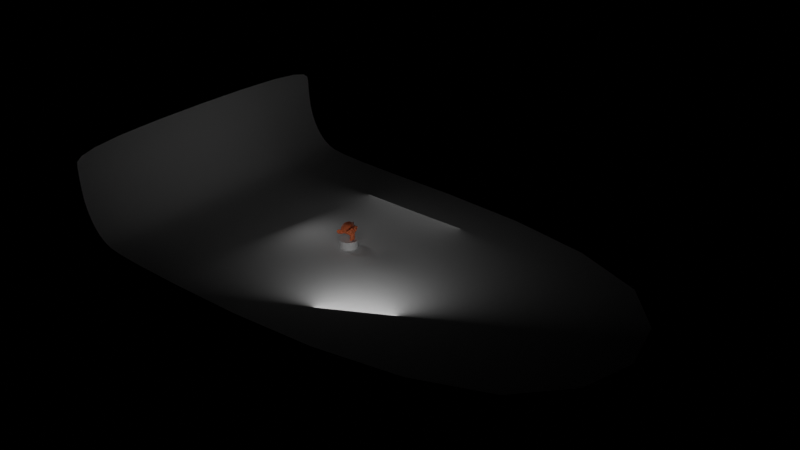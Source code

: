 # Source: swiatlo1nowe.blend  (saved by Blender 2.92.15; exported with 4.5.12 LTS)
import bpy
from mathutils import Matrix  # noqa: F401  (used for matrix-valued properties, if any)

bpy.ops.wm.read_factory_settings(use_empty=True)
scene = bpy.context.scene
scene.name = 'Scene'

# ---- collections
col_collection = bpy.data.collections.new('Collection'); scene.collection.children.link(col_collection)

# ---- materials (node trees are filled in below, after node groups)
mat_material_001 = bpy.data.materials.new('Material.001')
mat_material_001.diffuse_color = (0.8, 0.3892, 0.1878, 1.0)

# ---- material node trees
mat_material_001.use_nodes = True; mat_material_001.node_tree.nodes.clear()
_N = mat_material_001.node_tree.nodes; _L = mat_material_001.node_tree.links
n0 = _N.new('ShaderNodeBsdfPrincipled'); n0.name = 'Principled BSDF'; n0.location = (10, 300)
n0.distribution = 'GGX'
n0.subsurface_method = 'BURLEY'
n0.inputs[0].default_value = (0.8, 0.1944, 0.07073, 1.0)
n0.inputs[3].default_value = 1.45
n0.inputs[27].default_value = (0.0, 0.0, 0.0, 1.0)
n0.inputs[28].default_value = 1.0
n1 = _N.new('ShaderNodeOutputMaterial'); n1.name = 'Material Output'; n1.location = (300, 300)
_L.new(n0.outputs[0], n1.inputs[0])
n1.is_active_output = True

# ---- world
world_world = bpy.data.worlds.new('World'); scene.world = world_world
world_world.use_nodes = True; world_world.node_tree.nodes.clear()
_N = world_world.node_tree.nodes; _L = world_world.node_tree.links
n0 = _N.new('ShaderNodeOutputWorld'); n0.name = 'World Output'; n0.location = (300, 300)
n1 = _N.new('ShaderNodeVolumeScatter'); n1.name = 'Volume Scatter'; n1.location = (10, 300)
n1.width = 140
_L.new(n1.outputs[0], n0.inputs[0])
n0.is_active_output = True
world_world.color = (0.05088, 0.05088, 0.05088)
world_world.use_sun_shadow = False
world_world.sun_shadow_jitter_overblur = 0.0

# ---- lights
light_spot = bpy.data.lights.new('Spot', 'AREA')
light_spot.transmission_factor = 0.0
light_spot.energy = 44.92
light_spot.shadow_soft_size = 1.85
light_spot.shadow_maximum_resolution = 0.006
light_spot.use_absolute_resolution = True
light_spot.size = 1.85
light_area = bpy.data.lights.new('Area', 'AREA')
light_area.transmission_factor = 0.0
light_area.energy = 62.83
light_area.shadow_soft_size = 1.0
light_area.shadow_maximum_resolution = 0.006
light_area.use_absolute_resolution = True
light_area.size = 1.0
light_area.size_y = 1.0
light_area_001 = bpy.data.lights.new('Area.001', 'AREA')
light_area_001.transmission_factor = 0.0
light_area_001.energy = 350.6
light_area_001.shadow_soft_size = 2.24
light_area_001.shadow_maximum_resolution = 0.006
light_area_001.use_absolute_resolution = True
light_area_001.size = 2.24
light_area_001.size_y = 1.0

# ---- meshes
me_plane = bpy.data.meshes.new('Plane')
me_plane.from_pydata([(-1.046, -1.125, 0.0), (2.387, -1.125, 0.0), (-1.046, 1.125, 0.0), (2.387, 1.125, 0.0), (-1.248, -1.125, 0.06106), (-1.248, 1.125, 0.06106), (-1.336, 1.125, 0.1411), (-1.336, -1.125, 0.1411), (-1.388, 1.125, 0.2235), (-1.388, -1.125, 0.2235), (-1.43, 1.125, 0.3252), (-1.43, -1.125, 0.3252), (-1.448, 1.125, 0.4549), (-1.448, -1.125, 0.4549), (-1.454, 1.125, 0.5846), (-1.454, -1.125, 0.5846), (-1.46, 1.125, 0.7152), (-1.46, -1.125, 0.7152)], [], [(0, 1, 3, 2), (0, 2, 5, 4), (4, 5, 6, 7), (7, 6, 8, 9), (9, 8, 10, 11), (11, 10, 12, 13), (13, 12, 14, 15), (15, 14, 16, 17)])
me_plane.polygons.foreach_set('use_smooth', [True] * 8)
_uv = me_plane.uv_layers.new(name='UVMap')
_uv.uv.foreach_set('vector', [0.0, 0.0, 1.0, 0.0, 1.0, 1.0, 0.0, 1.0, 0.0, 0.0, 0.0, 1.0, 0.0, 1.0, 0.0, 0.0, 0.0, 0.0, 0.0, 1.0, 0.0, 1.0, 0.0, 0.0, 0.0, 0.0, 0.0, 1.0, 0.0, 1.0, 0.0, 0.0, 0.0, 0.0, 0.0, 1.0, 0.0, 1.0, 0.0, 0.0, 0.0, 0.0, 0.0, 1.0, 0.0, 1.0, 0.0, 0.0, 0.0, 0.0, 0.0, 1.0, 0.0, 1.0, 0.0, 0.0, 0.0, 0.0, 0.0, 1.0, 0.0, 1.0, 0.0, 0.0])
me_plane.use_remesh_fix_poles = True
me_plane.use_remesh_preserve_attributes = False
me_plane.use_mirror_vertex_groups = False
me_plane.update()
me_cylinder = bpy.data.meshes.new('Cylinder')
me_cylinder.from_pydata([(0.0, 1.0, -1.0), (0.0, 1.0, 1.0), (0.1951, 0.9808, -1.0), (0.1951, 0.9808, 1.0), (0.3827, 0.9239, -1.0), (0.3827, 0.9239, 1.0), (0.5556, 0.8315, -1.0), (0.5556, 0.8315, 1.0), (0.7071, 0.7071, -1.0), (0.7071, 0.7071, 1.0), (0.8315, 0.5556, -1.0), (0.8315, 0.5556, 1.0), (0.9239, 0.3827, -1.0), (0.9239, 0.3827, 1.0), (0.9808, 0.1951, -1.0), (0.9808, 0.1951, 1.0), (1.0, 7.55e-08, -1.0), (1.0, 7.55e-08, 1.0), (0.9808, -0.1951, -1.0), (0.9808, -0.1951, 1.0), (0.9239, -0.3827, -1.0), (0.9239, -0.3827, 1.0), (0.8315, -0.5556, -1.0), (0.8315, -0.5556, 1.0), (0.7071, -0.7071, -1.0), (0.7071, -0.7071, 1.0), (0.5556, -0.8315, -1.0), (0.5556, -0.8315, 1.0), (0.3827, -0.9239, -1.0), (0.3827, -0.9239, 1.0), (0.1951, -0.9808, -1.0), (0.1951, -0.9808, 1.0), (-3.258e-07, -1.0, -1.0), (-3.258e-07, -1.0, 1.0), (-0.1951, -0.9808, -1.0), (-0.1951, -0.9808, 1.0), (-0.3827, -0.9239, -1.0), (-0.3827, -0.9239, 1.0), (-0.5556, -0.8315, -1.0), (-0.5556, -0.8315, 1.0), (-0.7071, -0.7071, -1.0), (-0.7071, -0.7071, 1.0), (-0.8315, -0.5556, -1.0), (-0.8315, -0.5556, 1.0), (-0.9239, -0.3827, -1.0), (-0.9239, -0.3827, 1.0), (-0.9808, -0.1951, -1.0), (-0.9808, -0.1951, 1.0), (-1.0, 9.656e-07, -1.0), (-1.0, 9.656e-07, 1.0), (-0.9808, 0.1951, -1.0), (-0.9808, 0.1951, 1.0), (-0.9239, 0.3827, -1.0), (-0.9239, 0.3827, 1.0), (-0.8315, 0.5556, -1.0), (-0.8315, 0.5556, 1.0), (-0.7071, 0.7071, -1.0), (-0.7071, 0.7071, 1.0), (-0.5556, 0.8315, -1.0), (-0.5556, 0.8315, 1.0), (-0.3827, 0.9239, -1.0), (-0.3827, 0.9239, 1.0), (-0.1951, 0.9808, -1.0), (-0.1951, 0.9808, 1.0)], [], [(0, 1, 3, 2), (2, 3, 5, 4), (4, 5, 7, 6), (6, 7, 9, 8), (8, 9, 11, 10), (10, 11, 13, 12), (12, 13, 15, 14), (14, 15, 17, 16), (16, 17, 19, 18), (18, 19, 21, 20), (20, 21, 23, 22), (22, 23, 25, 24), (24, 25, 27, 26), (26, 27, 29, 28), (28, 29, 31, 30), (30, 31, 33, 32), (32, 33, 35, 34), (34, 35, 37, 36), (36, 37, 39, 38), (38, 39, 41, 40), (40, 41, 43, 42), (42, 43, 45, 44), (44, 45, 47, 46), (46, 47, 49, 48), (48, 49, 51, 50), (50, 51, 53, 52), (52, 53, 55, 54), (54, 55, 57, 56), (56, 57, 59, 58), (58, 59, 61, 60), (3, 1, 63, 61, 59, 57, 55, 53, 51, 49, 47, 45, 43, 41, 39, 37, 35, 33, 31, 29, 27, 25, 23, 21, 19, 17, 15, 13, 11, 9, 7, 5), (60, 61, 63, 62), (62, 63, 1, 0), (0, 2, 4, 6, 8, 10, 12, 14, 16, 18, 20, 22, 24, 26, 28, 30, 32, 34, 36, 38, 40, 42, 44, 46, 48, 50, 52, 54, 56, 58, 60, 62)])
_uv = me_cylinder.uv_layers.new(name='UVMap')
_uv.uv.foreach_set('vector', [1.0, 0.5, 1.0, 1.0, 0.9688, 1.0, 0.9688, 0.5, 0.9688, 0.5, 0.9688, 1.0, 0.9375, 1.0, 0.9375, 0.5, 0.9375, 0.5, 0.9375, 1.0, 0.9062, 1.0, 0.9062, 0.5, 0.9062, 0.5, 0.9062, 1.0, 0.875, 1.0, 0.875, 0.5, 0.875, 0.5, 0.875, 1.0, 0.8438, 1.0, 0.8438, 0.5, 0.8438, 0.5, 0.8438, 1.0, 0.8125, 1.0, 0.8125, 0.5, 0.8125, 0.5, 0.8125, 1.0, 0.7812, 1.0, 0.7812, 0.5, 0.7812, 0.5, 0.7812, 1.0, 0.75, 1.0, 0.75, 0.5, 0.75, 0.5, 0.75, 1.0, 0.7188, 1.0, 0.7188, 0.5, 0.7188, 0.5, 0.7188, 1.0, 0.6875, 1.0, 0.6875, 0.5, 0.6875, 0.5, 0.6875, 1.0, 0.6562, 1.0, 0.6562, 0.5, 0.6562, 0.5, 0.6562, 1.0, 0.625, 1.0, 0.625, 0.5, 0.625, 0.5, 0.625, 1.0, 0.5938, 1.0, 0.5938, 0.5, 0.5938, 0.5, 0.5938, 1.0, 0.5625, 1.0, 0.5625, 0.5, 0.5625, 0.5, 0.5625, 1.0, 0.5312, 1.0, 0.5312, 0.5, 0.5312, 0.5, 0.5312, 1.0, 0.5, 1.0, 0.5, 0.5, 0.5, 0.5, 0.5, 1.0, 0.4688, 1.0, 0.4688, 0.5, 0.4688, 0.5, 0.4688, 1.0, 0.4375, 1.0, 0.4375, 0.5, 0.4375, 0.5, 0.4375, 1.0, 0.4062, 1.0, 0.4062, 0.5, 0.4062, 0.5, 0.4062, 1.0, 0.375, 1.0, 0.375, 0.5, 0.375, 0.5, 0.375, 1.0, 0.3438, 1.0, 0.3438, 0.5, 0.3438, 0.5, 0.3438, 1.0, 0.3125, 1.0, 0.3125, 0.5, 0.3125, 0.5, 0.3125, 1.0, 0.2812, 1.0, 0.2812, 0.5, 0.2812, 0.5, 0.2812, 1.0, 0.25, 1.0, 0.25, 0.5, 0.25, 0.5, 0.25, 1.0, 0.2188, 1.0, 0.2188, 0.5, 0.2188, 0.5, 0.2188, 1.0, 0.1875, 1.0, 0.1875, 0.5, 0.1875, 0.5, 0.1875, 1.0, 0.1562, 1.0, 0.1562, 0.5, 0.1562, 0.5, 0.1562, 1.0, 0.125, 1.0, 0.125, 0.5, 0.125, 0.5, 0.125, 1.0, 0.09375, 1.0, 0.09375, 0.5, 0.09375, 0.5, 0.09375, 1.0, 0.0625, 1.0, 0.0625, 0.5, 0.2968, 0.4854, 0.25, 0.49, 0.2032, 0.4854, 0.1582, 0.4717, 0.1167, 0.4496, 0.08029, 0.4197, 0.05045, 0.3833, 0.02827, 0.3418, 0.01461, 0.2968, 0.01, 0.25, 0.01461, 0.2032, 0.02827, 0.1582, 0.05045, 0.1167, 0.08029, 0.08029, 0.1167, 0.05045, 0.1582, 0.02827, 0.2032, 0.01461, 0.25, 0.01, 0.2968, 0.01461, 0.3418, 0.02827, 0.3833, 0.05045, 0.4197, 0.08029, 0.4496, 0.1167, 0.4717, 0.1582, 0.4854, 0.2032, 0.49, 0.25, 0.4854, 0.2968, 0.4717, 0.3418, 0.4496, 0.3833, 0.4197, 0.4197, 0.3833, 0.4496, 0.3418, 0.4717, 0.0625, 0.5, 0.0625, 1.0, 0.03125, 1.0, 0.03125, 0.5, 0.03125, 0.5, 0.03125, 1.0, 0.0, 1.0, 0.0, 0.5, 0.75, 0.49, 0.7968, 0.4854, 0.8418, 0.4717, 0.8833, 0.4496, 0.9197, 0.4197, 0.9496, 0.3833, 0.9717, 0.3418, 0.9854, 0.2968, 0.99, 0.25, 0.9854, 0.2032, 0.9717, 0.1582, 0.9496, 0.1167, 0.9197, 0.08029, 0.8833, 0.05045, 0.8418, 0.02827, 0.7968, 0.01461, 0.75, 0.01, 0.7032, 0.01461, 0.6582, 0.02827, 0.6167, 0.05045, 0.5803, 0.08029, 0.5504, 0.1167, 0.5283, 0.1582, 0.5146, 0.2032, 0.51, 0.25, 0.5146, 0.2968, 0.5283, 0.3418, 0.5504, 0.3833, 0.5803, 0.4197, 0.6167, 0.4496, 0.6582, 0.4717, 0.7032, 0.4854])
me_cylinder.use_remesh_fix_poles = True
me_cylinder.use_remesh_preserve_attributes = False
me_cylinder.use_mirror_vertex_groups = False
me_cylinder.update()
me_suzanne = bpy.data.meshes.new('Suzanne')
me_suzanne.from_pydata([(0.4375, -0.7656, 0.1641), (-0.4375, -0.7656, 0.1641), (0.5, -0.6875, 0.09375), (-0.5, -0.6875, 0.09375), (0.5469, -0.5781, 0.05469), (-0.5469, -0.5781, 0.05469), (0.3516, -0.6172, -0.02344), (-0.3516, -0.6172, -0.02344), (0.3516, -0.7188, 0.03125), (-0.3516, -0.7188, 0.03125), (0.3516, -0.7812, 0.1328), (-0.3516, -0.7812, 0.1328), (0.2734, -0.7969, 0.1641), (-0.2734, -0.7969, 0.1641), (0.2031, -0.7422, 0.09375), (-0.2031, -0.7422, 0.09375), (0.1562, -0.6484, 0.05469), (-0.1562, -0.6484, 0.05469), (0.07812, -0.6562, 0.2422), (-0.07812, -0.6562, 0.2422), (0.1406, -0.7422, 0.2422), (-0.1406, -0.7422, 0.2422), (0.2422, -0.7969, 0.2422), (-0.2422, -0.7969, 0.2422), (0.2734, -0.7969, 0.3281), (-0.2734, -0.7969, 0.3281), (0.2031, -0.7422, 0.3906), (-0.2031, -0.7422, 0.3906), (0.1562, -0.6484, 0.4375), (-0.1562, -0.6484, 0.4375), (0.3516, -0.6172, 0.5156), (-0.3516, -0.6172, 0.5156), (0.3516, -0.7188, 0.4531), (-0.3516, -0.7188, 0.4531), (0.3516, -0.7812, 0.3594), (-0.3516, -0.7812, 0.3594), (0.4375, -0.7656, 0.3281), (-0.4375, -0.7656, 0.3281), (0.5, -0.6875, 0.3906), (-0.5, -0.6875, 0.3906), (0.5469, -0.5781, 0.4375), (-0.5469, -0.5781, 0.4375), (0.625, -0.5625, 0.2422), (-0.625, -0.5625, 0.2422), (0.5625, -0.6719, 0.2422), (-0.5625, -0.6719, 0.2422), (0.4688, -0.7578, 0.2422), (-0.4688, -0.7578, 0.2422), (0.4766, -0.7734, 0.2422), (-0.4766, -0.7734, 0.2422), (0.4453, -0.7812, 0.3359), (-0.4453, -0.7812, 0.3359), (0.3516, -0.8047, 0.375), (-0.3516, -0.8047, 0.375), (0.2656, -0.8203, 0.3359), (-0.2656, -0.8203, 0.3359), (0.2266, -0.8203, 0.2422), (-0.2266, -0.8203, 0.2422), (0.2656, -0.8203, 0.1562), (-0.2656, -0.8203, 0.1562), (0.3516, -0.8281, 0.2422), (-0.3516, -0.8281, 0.2422), (0.3516, -0.8047, 0.1172), (-0.3516, -0.8047, 0.1172), (0.4453, -0.7812, 0.1562), (-0.4453, -0.7812, 0.1562), (0.0, -0.7422, 0.4297), (0.0, -0.8203, 0.3516), (0.0, -0.7344, -0.6797), (0.0, -0.7812, -0.3203), (0.0, -0.7969, -0.1875), (0.0, -0.7188, -0.7734), (0.0, -0.6016, 0.4062), (0.0, -0.5703, 0.5703), (0.0, 0.5469, 0.8984), (0.0, 0.8516, 0.5625), (0.0, 0.8281, 0.07031), (0.0, 0.3516, -0.3828), (0.2031, -0.5625, -0.1875), (-0.2031, -0.5625, -0.1875), (0.3125, -0.5703, -0.4375), (-0.3125, -0.5703, -0.4375), (0.3516, -0.5703, -0.6953), (-0.3516, -0.5703, -0.6953), (0.3672, -0.5312, -0.8906), (-0.3672, -0.5312, -0.8906), (0.3281, -0.5234, -0.9453), (-0.3281, -0.5234, -0.9453), (0.1797, -0.5547, -0.9688), (-0.1797, -0.5547, -0.9688), (0.0, -0.5781, -0.9844), (0.4375, -0.5312, -0.1406), (-0.4375, -0.5312, -0.1406), (0.6328, -0.5391, -0.03906), (-0.6328, -0.5391, -0.03906), (0.8281, -0.4453, 0.1484), (-0.8281, -0.4453, 0.1484), (0.8594, -0.5938, 0.4297), (-0.8594, -0.5938, 0.4297), (0.7109, -0.625, 0.4844), (-0.7109, -0.625, 0.4844), (0.4922, -0.6875, 0.6016), (-0.4922, -0.6875, 0.6016), (0.3203, -0.7344, 0.7578), (-0.3203, -0.7344, 0.7578), (0.1562, -0.7578, 0.7188), (-0.1562, -0.7578, 0.7188), (0.0625, -0.75, 0.4922), (-0.0625, -0.75, 0.4922), (0.1641, -0.7734, 0.4141), (-0.1641, -0.7734, 0.4141), (0.125, -0.7656, 0.3047), (-0.125, -0.7656, 0.3047), (0.2031, -0.7422, 0.09375), (-0.2031, -0.7422, 0.09375), (0.375, -0.7031, 0.01562), (-0.375, -0.7031, 0.01562), (0.4922, -0.6719, 0.0625), (-0.4922, -0.6719, 0.0625), (0.625, -0.6484, 0.1875), (-0.625, -0.6484, 0.1875), (0.6406, -0.6484, 0.2969), (-0.6406, -0.6484, 0.2969), (0.6016, -0.6641, 0.375), (-0.6016, -0.6641, 0.375), (0.4297, -0.7188, 0.4375), (-0.4297, -0.7188, 0.4375), (0.25, -0.7578, 0.4688), (-0.25, -0.7578, 0.4688), (0.0, -0.7344, -0.7656), (0.1094, -0.7344, -0.7188), (-0.1094, -0.7344, -0.7188), (0.1172, -0.7109, -0.8359), (-0.1172, -0.7109, -0.8359), (0.0625, -0.6953, -0.8828), (-0.0625, -0.6953, -0.8828), (0.0, -0.6875, -0.8906), (0.0, -0.75, -0.1953), (0.0, -0.7422, -0.1406), (0.1016, -0.7422, -0.1484), (-0.1016, -0.7422, -0.1484), (0.125, -0.75, -0.2266), (-0.125, -0.75, -0.2266), (0.08594, -0.7422, -0.2891), (-0.08594, -0.7422, -0.2891), (0.3984, -0.6719, -0.04688), (-0.3984, -0.6719, -0.04688), (0.6172, -0.625, 0.05469), (-0.6172, -0.625, 0.05469), (0.7266, -0.6016, 0.2031), (-0.7266, -0.6016, 0.2031), (0.7422, -0.6562, 0.375), (-0.7422, -0.6562, 0.375), (0.6875, -0.7266, 0.4141), (-0.6875, -0.7266, 0.4141), (0.4375, -0.7969, 0.5469), (-0.4375, -0.7969, 0.5469), (0.3125, -0.8359, 0.6406), (-0.3125, -0.8359, 0.6406), (0.2031, -0.8516, 0.6172), (-0.2031, -0.8516, 0.6172), (0.1016, -0.8438, 0.4297), (-0.1016, -0.8438, 0.4297), (0.125, -0.8125, -0.1016), (-0.125, -0.8125, -0.1016), (0.2109, -0.7109, -0.4453), (-0.2109, -0.7109, -0.4453), (0.25, -0.6875, -0.7031), (-0.25, -0.6875, -0.7031), (0.2656, -0.6641, -0.8203), (-0.2656, -0.6641, -0.8203), (0.2344, -0.6328, -0.9141), (-0.2344, -0.6328, -0.9141), (0.1641, -0.6328, -0.9297), (-0.1641, -0.6328, -0.9297), (0.0, -0.6406, -0.9453), (0.0, -0.7266, 0.04688), (0.0, -0.7656, 0.2109), (0.3281, -0.7422, 0.4766), (-0.3281, -0.7422, 0.4766), (0.1641, -0.75, 0.1406), (-0.1641, -0.75, 0.1406), (0.1328, -0.7578, 0.2109), (-0.1328, -0.7578, 0.2109), (0.1172, -0.7344, -0.6875), (-0.1172, -0.7344, -0.6875), (0.07812, -0.75, -0.4453), (-0.07812, -0.75, -0.4453), (0.0, -0.75, -0.4453), (0.0, -0.7422, -0.3281), (0.09375, -0.7812, -0.2734), (-0.09375, -0.7812, -0.2734), (0.1328, -0.7969, -0.2266), (-0.1328, -0.7969, -0.2266), (0.1094, -0.7812, -0.1328), (-0.1094, -0.7812, -0.1328), (0.03906, -0.7812, -0.125), (-0.03906, -0.7812, -0.125), (0.0, -0.8281, -0.2031), (0.04688, -0.8125, -0.1484), (-0.04688, -0.8125, -0.1484), (0.09375, -0.8125, -0.1562), (-0.09375, -0.8125, -0.1562), (0.1094, -0.8281, -0.2266), (-0.1094, -0.8281, -0.2266), (0.07812, -0.8047, -0.25), (-0.07812, -0.8047, -0.25), (0.0, -0.8047, -0.2891), (0.2578, -0.5547, -0.3125), (-0.2578, -0.5547, -0.3125), (0.1641, -0.7109, -0.2422), (-0.1641, -0.7109, -0.2422), (0.1797, -0.7109, -0.3125), (-0.1797, -0.7109, -0.3125), (0.2344, -0.5547, -0.25), (-0.2344, -0.5547, -0.25), (0.0, -0.6875, -0.875), (0.04688, -0.6875, -0.8672), (-0.04688, -0.6875, -0.8672), (0.09375, -0.7109, -0.8203), (-0.09375, -0.7109, -0.8203), (0.09375, -0.7266, -0.7422), (-0.09375, -0.7266, -0.7422), (0.0, -0.6562, -0.7812), (0.09375, -0.6641, -0.75), (-0.09375, -0.6641, -0.75), (0.09375, -0.6406, -0.8125), (-0.09375, -0.6406, -0.8125), (0.04688, -0.6328, -0.8516), (-0.04688, -0.6328, -0.8516), (0.0, -0.6328, -0.8594), (0.1719, -0.7812, 0.2188), (-0.1719, -0.7812, 0.2188), (0.1875, -0.7734, 0.1562), (-0.1875, -0.7734, 0.1562), (0.3359, -0.7578, 0.4297), (-0.3359, -0.7578, 0.4297), (0.2734, -0.7734, 0.4219), (-0.2734, -0.7734, 0.4219), (0.4219, -0.7734, 0.3984), (-0.4219, -0.7734, 0.3984), (0.5625, -0.6953, 0.3516), (-0.5625, -0.6953, 0.3516), (0.5859, -0.6875, 0.2891), (-0.5859, -0.6875, 0.2891), (0.5781, -0.6797, 0.1953), (-0.5781, -0.6797, 0.1953), (0.4766, -0.7188, 0.1016), (-0.4766, -0.7188, 0.1016), (0.375, -0.7422, 0.0625), (-0.375, -0.7422, 0.0625), (0.2266, -0.7812, 0.1094), (-0.2266, -0.7812, 0.1094), (0.1797, -0.7812, 0.2969), (-0.1797, -0.7812, 0.2969), (0.2109, -0.7812, 0.375), (-0.2109, -0.7812, 0.375), (0.2344, -0.7578, 0.3594), (-0.2344, -0.7578, 0.3594), (0.1953, -0.7578, 0.2969), (-0.1953, -0.7578, 0.2969), (0.2422, -0.7578, 0.125), (-0.2422, -0.7578, 0.125), (0.375, -0.7266, 0.08594), (-0.375, -0.7266, 0.08594), (0.4609, -0.7031, 0.1172), (-0.4609, -0.7031, 0.1172), (0.5469, -0.6719, 0.2109), (-0.5469, -0.6719, 0.2109), (0.5547, -0.6719, 0.2812), (-0.5547, -0.6719, 0.2812), (0.5312, -0.6797, 0.3359), (-0.5312, -0.6797, 0.3359), (0.4141, -0.75, 0.3906), (-0.4141, -0.75, 0.3906), (0.2812, -0.7656, 0.3984), (-0.2812, -0.7656, 0.3984), (0.3359, -0.75, 0.4062), (-0.3359, -0.75, 0.4062), (0.2031, -0.75, 0.1719), (-0.2031, -0.75, 0.1719), (0.1953, -0.75, 0.2266), (-0.1953, -0.75, 0.2266), (0.1094, -0.6094, 0.4609), (-0.1094, -0.6094, 0.4609), (0.1953, -0.6172, 0.6641), (-0.1953, -0.6172, 0.6641), (0.3359, -0.5938, 0.6875), (-0.3359, -0.5938, 0.6875), (0.4844, -0.5547, 0.5547), (-0.4844, -0.5547, 0.5547), (0.6797, -0.4922, 0.4531), (-0.6797, -0.4922, 0.4531), (0.7969, -0.4609, 0.4062), (-0.7969, -0.4609, 0.4062), (0.7734, -0.375, 0.1641), (-0.7734, -0.375, 0.1641), (0.6016, -0.4141, 0.0), (-0.6016, -0.4141, 0.0), (0.4375, -0.4688, -0.09375), (-0.4375, -0.4688, -0.09375), (0.0, -0.2891, 0.8984), (0.0, 0.07812, 0.9844), (0.0, 0.6719, -0.1953), (0.0, -0.1875, -0.4609), (0.0, -0.4609, -0.9766), (0.0, -0.3438, -0.8047), (0.0, -0.3203, -0.5703), (0.0, -0.2812, -0.4844), (0.8516, -0.05469, 0.2344), (-0.8516, -0.05469, 0.2344), (0.8594, 0.04688, 0.3203), (-0.8594, 0.04688, 0.3203), (0.7734, 0.4375, 0.2656), (-0.7734, 0.4375, 0.2656), (0.4609, 0.7031, 0.4375), (-0.4609, 0.7031, 0.4375), (0.7344, -0.07031, -0.04688), (-0.7344, -0.07031, -0.04688), (0.5938, 0.1641, -0.125), (-0.5938, 0.1641, -0.125), (0.6406, 0.4297, -0.007812), (-0.6406, 0.4297, -0.007812), (0.3359, 0.6641, 0.05469), (-0.3359, 0.6641, 0.05469), (0.2344, -0.4062, -0.3516), (-0.2344, -0.4062, -0.3516), (0.1797, -0.2578, -0.4141), (-0.1797, -0.2578, -0.4141), (0.2891, -0.3828, -0.7109), (-0.2891, -0.3828, -0.7109), (0.25, -0.3906, -0.5), (-0.25, -0.3906, -0.5), (0.3281, -0.3984, -0.9141), (-0.3281, -0.3984, -0.9141), (0.1406, -0.3672, -0.7578), (-0.1406, -0.3672, -0.7578), (0.125, -0.3594, -0.5391), (-0.125, -0.3594, -0.5391), (0.1641, -0.4375, -0.9453), (-0.1641, -0.4375, -0.9453), (0.2188, -0.4297, -0.2812), (-0.2188, -0.4297, -0.2812), (0.2109, -0.4688, -0.2266), (-0.2109, -0.4688, -0.2266), (0.2031, -0.5, -0.1719), (-0.2031, -0.5, -0.1719), (0.2109, -0.1641, -0.3906), (-0.2109, -0.1641, -0.3906), (0.2969, 0.2656, -0.3125), (-0.2969, 0.2656, -0.3125), (0.3438, 0.5391, -0.1484), (-0.3438, 0.5391, -0.1484), (0.4531, 0.3828, 0.8672), (-0.4531, 0.3828, 0.8672), (0.4531, 0.07031, 0.9297), (-0.4531, 0.07031, 0.9297), (0.4531, -0.2344, 0.8516), (-0.4531, -0.2344, 0.8516), (0.4609, -0.4297, 0.5234), (-0.4609, -0.4297, 0.5234), (0.7266, -0.3359, 0.4062), (-0.7266, -0.3359, 0.4062), (0.6328, -0.2812, 0.4531), (-0.6328, -0.2812, 0.4531), (0.6406, -0.05469, 0.7031), (-0.6406, -0.05469, 0.7031), (0.7969, -0.125, 0.5625), (-0.7969, -0.125, 0.5625), (0.7969, 0.1172, 0.6172), (-0.7969, 0.1172, 0.6172), (0.6406, 0.1953, 0.75), (-0.6406, 0.1953, 0.75), (0.6406, 0.4453, 0.6797), (-0.6406, 0.4453, 0.6797), (0.7969, 0.3594, 0.5391), (-0.7969, 0.3594, 0.5391), (0.6172, 0.5859, 0.3281), (-0.6172, 0.5859, 0.3281), (0.4844, 0.5469, 0.02344), (-0.4844, 0.5469, 0.02344), (0.8203, 0.2031, 0.3281), (-0.8203, 0.2031, 0.3281), (0.4062, -0.1484, -0.1719), (-0.4062, -0.1484, -0.1719), (0.4297, 0.2109, -0.1953), (-0.4297, 0.2109, -0.1953), (0.8906, 0.2344, 0.4062), (-0.8906, 0.2344, 0.4062), (0.7734, 0.125, -0.1406), (-0.7734, 0.125, -0.1406), (1.039, 0.3281, -0.1016), (-1.039, 0.3281, -0.1016), (1.281, 0.4297, 0.05469), (-1.281, 0.4297, 0.05469), (1.352, 0.4219, 0.3203), (-1.352, 0.4219, 0.3203), (1.234, 0.4219, 0.5078), (-1.234, 0.4219, 0.5078), (1.023, 0.3125, 0.4766), (-1.023, 0.3125, 0.4766), (1.016, 0.2891, 0.4141), (-1.016, 0.2891, 0.4141), (1.188, 0.3906, 0.4375), (-1.188, 0.3906, 0.4375), (1.266, 0.4062, 0.2891), (-1.266, 0.4062, 0.2891), (1.211, 0.4062, 0.07812), (-1.211, 0.4062, 0.07812), (1.031, 0.3047, -0.03906), (-1.031, 0.3047, -0.03906), (0.8281, 0.1328, -0.07031), (-0.8281, 0.1328, -0.07031), (0.9219, 0.2188, 0.3594), (-0.9219, 0.2188, 0.3594), (0.9453, 0.2891, 0.3047), (-0.9453, 0.2891, 0.3047), (0.8828, 0.2109, -0.02344), (-0.8828, 0.2109, -0.02344), (1.039, 0.3672, 0.0), (-1.039, 0.3672, 0.0), (1.188, 0.4453, 0.09375), (-1.188, 0.4453, 0.09375), (1.234, 0.4453, 0.25), (-1.234, 0.4453, 0.25), (1.172, 0.4375, 0.3594), (-1.172, 0.4375, 0.3594), (1.023, 0.3594, 0.3438), (-1.023, 0.3594, 0.3438), (0.8438, 0.2109, 0.2891), (-0.8438, 0.2109, 0.2891), (0.8359, 0.2734, 0.1719), (-0.8359, 0.2734, 0.1719), (0.7578, 0.2734, 0.09375), (-0.7578, 0.2734, 0.09375), (0.8203, 0.2734, 0.08594), (-0.8203, 0.2734, 0.08594), (0.8438, 0.2734, 0.01562), (-0.8438, 0.2734, 0.01562), (0.8125, 0.2734, -0.01562), (-0.8125, 0.2734, -0.01562), (0.7266, 0.07031, 0.0), (-0.7266, 0.07031, 0.0), (0.7188, 0.1719, -0.02344), (-0.7188, 0.1719, -0.02344), (0.7188, 0.1875, 0.03906), (-0.7188, 0.1875, 0.03906), (0.7969, 0.2109, 0.2031), (-0.7969, 0.2109, 0.2031), (0.8906, 0.2656, 0.2422), (-0.8906, 0.2656, 0.2422), (0.8906, 0.3203, 0.2344), (-0.8906, 0.3203, 0.2344), (0.8125, 0.3203, -0.01562), (-0.8125, 0.3203, -0.01562), (0.8516, 0.3203, 0.01562), (-0.8516, 0.3203, 0.01562), (0.8281, 0.3203, 0.07812), (-0.8281, 0.3203, 0.07812), (0.7656, 0.3203, 0.09375), (-0.7656, 0.3203, 0.09375), (0.8438, 0.3203, 0.1719), (-0.8438, 0.3203, 0.1719), (1.039, 0.4141, 0.3281), (-1.039, 0.4141, 0.3281), (1.188, 0.4844, 0.3438), (-1.188, 0.4844, 0.3438), (1.258, 0.4922, 0.2422), (-1.258, 0.4922, 0.2422), (1.211, 0.4844, 0.08594), (-1.211, 0.4844, 0.08594), (1.047, 0.4219, 0.0), (-1.047, 0.4219, 0.0), (0.8828, 0.2656, -0.01562), (-0.8828, 0.2656, -0.01562), (0.9531, 0.3438, 0.2891), (-0.9531, 0.3438, 0.2891), (0.8906, 0.3281, 0.1094), (-0.8906, 0.3281, 0.1094), (0.9375, 0.3359, 0.0625), (-0.9375, 0.3359, 0.0625), (1.0, 0.3672, 0.125), (-1.0, 0.3672, 0.125), (0.9609, 0.3516, 0.1719), (-0.9609, 0.3516, 0.1719), (1.016, 0.375, 0.2344), (-1.016, 0.375, 0.2344), (1.055, 0.3828, 0.1875), (-1.055, 0.3828, 0.1875), (1.109, 0.3906, 0.2109), (-1.109, 0.3906, 0.2109), (1.086, 0.3906, 0.2734), (-1.086, 0.3906, 0.2734), (1.023, 0.4844, 0.4375), (-1.023, 0.4844, 0.4375), (1.25, 0.5469, 0.4688), (-1.25, 0.5469, 0.4688), (1.367, 0.5, 0.2969), (-1.367, 0.5, 0.2969), (1.312, 0.5312, 0.05469), (-1.312, 0.5312, 0.05469), (1.039, 0.4922, -0.08594), (-1.039, 0.4922, -0.08594), (0.7891, 0.3281, -0.125), (-0.7891, 0.3281, -0.125), (0.8594, 0.3828, 0.3828), (-0.8594, 0.3828, 0.3828)], [], [(46, 0, 2, 44), (3, 1, 47, 45), (44, 2, 4, 42), (5, 3, 45, 43), (2, 8, 6, 4), (7, 9, 3, 5), (0, 10, 8, 2), (9, 11, 1, 3), (10, 12, 14, 8), (15, 13, 11, 9), (8, 14, 16, 6), (17, 15, 9, 7), (14, 20, 18, 16), (19, 21, 15, 17), (12, 22, 20, 14), (21, 23, 13, 15), (22, 24, 26, 20), (27, 25, 23, 21), (20, 26, 28, 18), (29, 27, 21, 19), (26, 32, 30, 28), (31, 33, 27, 29), (24, 34, 32, 26), (33, 35, 25, 27), (34, 36, 38, 32), (39, 37, 35, 33), (32, 38, 40, 30), (41, 39, 33, 31), (38, 44, 42, 40), (43, 45, 39, 41), (36, 46, 44, 38), (45, 47, 37, 39), (46, 36, 50, 48), (51, 37, 47, 49), (36, 34, 52, 50), (53, 35, 37, 51), (34, 24, 54, 52), (55, 25, 35, 53), (24, 22, 56, 54), (57, 23, 25, 55), (22, 12, 58, 56), (59, 13, 23, 57), (12, 10, 62, 58), (63, 11, 13, 59), (10, 0, 64, 62), (65, 1, 11, 63), (0, 46, 48, 64), (49, 47, 1, 65), (60, 64, 48), (49, 65, 61), (62, 64, 60), (61, 65, 63), (60, 58, 62), (63, 59, 61), (60, 56, 58), (59, 57, 61), (60, 54, 56), (57, 55, 61), (60, 52, 54), (55, 53, 61), (60, 50, 52), (53, 51, 61), (60, 48, 50), (51, 49, 61), (88, 173, 175, 90), (175, 174, 89, 90), (86, 171, 173, 88), (174, 172, 87, 89), (84, 169, 171, 86), (172, 170, 85, 87), (82, 167, 169, 84), (170, 168, 83, 85), (80, 165, 167, 82), (168, 166, 81, 83), (78, 91, 145, 163), (146, 92, 79, 164), (91, 93, 147, 145), (148, 94, 92, 146), (93, 95, 149, 147), (150, 96, 94, 148), (95, 97, 151, 149), (152, 98, 96, 150), (97, 99, 153, 151), (154, 100, 98, 152), (99, 101, 155, 153), (156, 102, 100, 154), (101, 103, 157, 155), (158, 104, 102, 156), (103, 105, 159, 157), (160, 106, 104, 158), (105, 107, 161, 159), (162, 108, 106, 160), (107, 66, 67, 161), (67, 66, 108, 162), (109, 127, 159, 161), (160, 128, 110, 162), (127, 178, 157, 159), (158, 179, 128, 160), (125, 155, 157, 178), (158, 156, 126, 179), (123, 153, 155, 125), (156, 154, 124, 126), (121, 151, 153, 123), (154, 152, 122, 124), (119, 149, 151, 121), (152, 150, 120, 122), (117, 147, 149, 119), (150, 148, 118, 120), (115, 145, 147, 117), (148, 146, 116, 118), (113, 163, 145, 115), (146, 164, 114, 116), (113, 180, 176, 163), (176, 181, 114, 164), (109, 161, 67, 111), (67, 162, 110, 112), (111, 67, 177, 182), (177, 67, 112, 183), (176, 180, 182, 177), (183, 181, 176, 177), (134, 136, 175, 173), (175, 136, 135, 174), (132, 134, 173, 171), (174, 135, 133, 172), (130, 132, 171, 169), (172, 133, 131, 170), (165, 186, 184, 167), (185, 187, 166, 168), (130, 169, 167, 184), (168, 170, 131, 185), (143, 189, 188, 186), (188, 189, 144, 187), (184, 186, 188, 68), (188, 187, 185, 68), (129, 130, 184, 68), (185, 131, 129, 68), (141, 192, 190, 143), (191, 193, 142, 144), (139, 194, 192, 141), (193, 195, 140, 142), (138, 196, 194, 139), (195, 197, 138, 140), (137, 70, 196, 138), (197, 70, 137, 138), (189, 143, 190, 69), (191, 144, 189, 69), (69, 190, 205, 207), (206, 191, 69, 207), (70, 198, 199, 196), (200, 198, 70, 197), (196, 199, 201, 194), (202, 200, 197, 195), (194, 201, 203, 192), (204, 202, 195, 193), (192, 203, 205, 190), (206, 204, 193, 191), (198, 203, 201, 199), (202, 204, 198, 200), (198, 207, 205, 203), (206, 207, 198, 204), (138, 139, 163, 176), (164, 140, 138, 176), (139, 141, 210, 163), (211, 142, 140, 164), (141, 143, 212, 210), (213, 144, 142, 211), (143, 186, 165, 212), (166, 187, 144, 213), (80, 208, 212, 165), (213, 209, 81, 166), (208, 214, 210, 212), (211, 215, 209, 213), (78, 163, 210, 214), (211, 164, 79, 215), (130, 129, 71, 221), (71, 129, 131, 222), (132, 130, 221, 219), (222, 131, 133, 220), (134, 132, 219, 217), (220, 133, 135, 218), (136, 134, 217, 216), (218, 135, 136, 216), (216, 217, 228, 230), (229, 218, 216, 230), (217, 219, 226, 228), (227, 220, 218, 229), (219, 221, 224, 226), (225, 222, 220, 227), (221, 71, 223, 224), (223, 71, 222, 225), (223, 230, 228, 224), (229, 230, 223, 225), (224, 228, 226), (227, 229, 225), (182, 180, 233, 231), (234, 181, 183, 232), (111, 182, 231, 253), (232, 183, 112, 254), (109, 111, 253, 255), (254, 112, 110, 256), (180, 113, 251, 233), (252, 114, 181, 234), (113, 115, 249, 251), (250, 116, 114, 252), (115, 117, 247, 249), (248, 118, 116, 250), (117, 119, 245, 247), (246, 120, 118, 248), (119, 121, 243, 245), (244, 122, 120, 246), (121, 123, 241, 243), (242, 124, 122, 244), (123, 125, 239, 241), (240, 126, 124, 242), (125, 178, 235, 239), (236, 179, 126, 240), (178, 127, 237, 235), (238, 128, 179, 236), (127, 109, 255, 237), (256, 110, 128, 238), (237, 255, 257, 275), (258, 256, 238, 276), (235, 237, 275, 277), (276, 238, 236, 278), (239, 235, 277, 273), (278, 236, 240, 274), (241, 239, 273, 271), (274, 240, 242, 272), (243, 241, 271, 269), (272, 242, 244, 270), (245, 243, 269, 267), (270, 244, 246, 268), (247, 245, 267, 265), (268, 246, 248, 266), (249, 247, 265, 263), (266, 248, 250, 264), (251, 249, 263, 261), (264, 250, 252, 262), (233, 251, 261, 279), (262, 252, 234, 280), (255, 253, 259, 257), (260, 254, 256, 258), (253, 231, 281, 259), (282, 232, 254, 260), (231, 233, 279, 281), (280, 234, 232, 282), (66, 107, 283, 72), (284, 108, 66, 72), (107, 105, 285, 283), (286, 106, 108, 284), (105, 103, 287, 285), (288, 104, 106, 286), (103, 101, 289, 287), (290, 102, 104, 288), (101, 99, 291, 289), (292, 100, 102, 290), (99, 97, 293, 291), (294, 98, 100, 292), (97, 95, 295, 293), (296, 96, 98, 294), (95, 93, 297, 295), (298, 94, 96, 296), (93, 91, 299, 297), (300, 92, 94, 298), (307, 308, 327, 337), (328, 308, 307, 338), (306, 307, 337, 335), (338, 307, 306, 336), (305, 306, 335, 339), (336, 306, 305, 340), (88, 90, 305, 339), (305, 90, 89, 340), (86, 88, 339, 333), (340, 89, 87, 334), (84, 86, 333, 329), (334, 87, 85, 330), (82, 84, 329, 331), (330, 85, 83, 332), (329, 335, 337, 331), (338, 336, 330, 332), (329, 333, 339, 335), (340, 334, 330, 336), (325, 331, 337, 327), (338, 332, 326, 328), (80, 82, 331, 325), (332, 83, 81, 326), (208, 341, 343, 214), (344, 342, 209, 215), (80, 325, 341, 208), (342, 326, 81, 209), (78, 214, 343, 345), (344, 215, 79, 346), (78, 345, 299, 91), (300, 346, 79, 92), (76, 323, 351, 303), (352, 324, 76, 303), (303, 351, 349, 77), (350, 352, 303, 77), (77, 349, 347, 304), (348, 350, 77, 304), (304, 347, 327, 308), (328, 348, 304, 308), (325, 327, 347, 341), (348, 328, 326, 342), (295, 297, 317, 309), (318, 298, 296, 310), (75, 315, 323, 76), (324, 316, 75, 76), (301, 357, 355, 302), (356, 358, 301, 302), (302, 355, 353, 74), (354, 356, 302, 74), (74, 353, 315, 75), (316, 354, 74, 75), (291, 293, 361, 363), (362, 294, 292, 364), (363, 361, 367, 365), (368, 362, 364, 366), (365, 367, 369, 371), (370, 368, 366, 372), (371, 369, 375, 373), (376, 370, 372, 374), (313, 377, 373, 375), (374, 378, 314, 376), (315, 353, 373, 377), (374, 354, 316, 378), (353, 355, 371, 373), (372, 356, 354, 374), (355, 357, 365, 371), (366, 358, 356, 372), (357, 359, 363, 365), (364, 360, 358, 366), (289, 291, 363, 359), (364, 292, 290, 360), (73, 359, 357, 301), (358, 360, 73, 301), (283, 285, 287, 289), (288, 286, 284, 290), (283, 289, 359, 73), (360, 290, 284, 73), (72, 283, 73), (73, 284, 72), (293, 295, 309, 361), (310, 296, 294, 362), (309, 311, 367, 361), (368, 312, 310, 362), (311, 381, 369, 367), (370, 382, 312, 368), (313, 375, 369, 381), (370, 376, 314, 382), (347, 349, 385, 383), (386, 350, 348, 384), (317, 383, 385, 319), (386, 384, 318, 320), (297, 299, 383, 317), (384, 300, 298, 318), (299, 343, 341, 383), (342, 344, 300, 384), (341, 347, 383), (384, 348, 342), (299, 345, 343), (344, 346, 300), (313, 321, 379, 377), (380, 322, 314, 378), (315, 377, 379, 323), (380, 378, 316, 324), (319, 385, 379, 321), (380, 386, 320, 322), (349, 351, 379, 385), (380, 352, 350, 386), (323, 379, 351), (352, 380, 324), (399, 387, 413, 401), (414, 388, 400, 402), (399, 401, 403, 397), (404, 402, 400, 398), (397, 403, 405, 395), (406, 404, 398, 396), (395, 405, 407, 393), (408, 406, 396, 394), (393, 407, 409, 391), (410, 408, 394, 392), (391, 409, 411, 389), (412, 410, 392, 390), (409, 419, 417, 411), (418, 420, 410, 412), (407, 421, 419, 409), (420, 422, 408, 410), (405, 423, 421, 407), (422, 424, 406, 408), (403, 425, 423, 405), (424, 426, 404, 406), (401, 427, 425, 403), (426, 428, 402, 404), (401, 413, 415, 427), (416, 414, 402, 428), (317, 319, 443, 441), (444, 320, 318, 442), (319, 389, 411, 443), (412, 390, 320, 444), (309, 317, 441, 311), (442, 318, 310, 312), (381, 429, 413, 387), (414, 430, 382, 388), (411, 417, 439, 443), (440, 418, 412, 444), (437, 445, 443, 439), (444, 446, 438, 440), (433, 445, 437, 435), (438, 446, 434, 436), (431, 447, 445, 433), (446, 448, 432, 434), (429, 447, 431, 449), (432, 448, 430, 450), (413, 429, 449, 415), (450, 430, 414, 416), (311, 447, 429, 381), (430, 448, 312, 382), (311, 441, 445, 447), (446, 442, 312, 448), (441, 443, 445), (446, 444, 442), (415, 449, 451, 475), (452, 450, 416, 476), (449, 431, 461, 451), (462, 432, 450, 452), (431, 433, 459, 461), (460, 434, 432, 462), (433, 435, 457, 459), (458, 436, 434, 460), (435, 437, 455, 457), (456, 438, 436, 458), (437, 439, 453, 455), (454, 440, 438, 456), (439, 417, 473, 453), (474, 418, 440, 454), (427, 415, 475, 463), (476, 416, 428, 464), (425, 427, 463, 465), (464, 428, 426, 466), (423, 425, 465, 467), (466, 426, 424, 468), (421, 423, 467, 469), (468, 424, 422, 470), (419, 421, 469, 471), (470, 422, 420, 472), (417, 419, 471, 473), (472, 420, 418, 474), (457, 455, 479, 477), (480, 456, 458, 478), (477, 479, 481, 483), (482, 480, 478, 484), (483, 481, 487, 485), (488, 482, 484, 486), (485, 487, 489, 491), (490, 488, 486, 492), (463, 475, 485, 491), (486, 476, 464, 492), (451, 483, 485, 475), (486, 484, 452, 476), (451, 461, 477, 483), (478, 462, 452, 484), (457, 477, 461, 459), (462, 478, 458, 460), (453, 473, 479, 455), (480, 474, 454, 456), (471, 481, 479, 473), (480, 482, 472, 474), (469, 487, 481, 471), (482, 488, 470, 472), (467, 489, 487, 469), (488, 490, 468, 470), (465, 491, 489, 467), (490, 492, 466, 468), (463, 491, 465), (466, 492, 464), (391, 389, 503, 501), (504, 390, 392, 502), (393, 391, 501, 499), (502, 392, 394, 500), (395, 393, 499, 497), (500, 394, 396, 498), (397, 395, 497, 495), (498, 396, 398, 496), (399, 397, 495, 493), (496, 398, 400, 494), (387, 399, 493, 505), (494, 400, 388, 506), (493, 501, 503, 505), (504, 502, 494, 506), (493, 495, 499, 501), (500, 496, 494, 502), (495, 497, 499), (500, 498, 496), (313, 381, 387, 505), (388, 382, 314, 506), (313, 505, 503, 321), (504, 506, 314, 322), (319, 321, 503, 389), (504, 322, 320, 390)])
_uv = me_suzanne.uv_layers.new(name='UVMap')
_uv.uv.foreach_set('vector', [0.891, 0.5901, 0.8706, 0.5896, 0.8601, 0.5601, 0.9046, 0.5594, 0.8562, 0.8505, 0.8681, 0.8215, 0.8884, 0.822, 0.9006, 0.8532, 0.9046, 0.5594, 0.8601, 0.5601, 0.853, 0.5216, 0.9202, 0.5245, 0.8475, 0.8887, 0.8562, 0.8505, 0.9006, 0.8532, 0.9147, 0.8887, 0.8601, 0.5601, 0.8289, 0.5908, 0.7985, 0.5695, 0.853, 0.5216, 0.7951, 0.8384, 0.8264, 0.8185, 0.8562, 0.8505, 0.8475, 0.8887, 0.8706, 0.5896, 0.8544, 0.6048, 0.8289, 0.5908, 0.8601, 0.5601, 0.8264, 0.8185, 0.8525, 0.8057, 0.8681, 0.8215, 0.8562, 0.8505, 0.8544, 0.6048, 0.8541, 0.6255, 0.8282, 0.6334, 0.8289, 0.5908, 0.8276, 0.776, 0.8532, 0.785, 0.8525, 0.8057, 0.8264, 0.8185, 0.8289, 0.5908, 0.8282, 0.6334, 0.791, 0.6454, 0.7985, 0.5695, 0.791, 0.7622, 0.8276, 0.776, 0.8264, 0.8185, 0.7951, 0.8384, 0.8282, 0.6334, 0.8552, 0.6685, 0.8424, 0.7025, 0.791, 0.6454, 0.8448, 0.7075, 0.8561, 0.742, 0.8276, 0.776, 0.791, 0.7622, 0.8541, 0.6255, 0.8675, 0.6423, 0.8552, 0.6685, 0.8282, 0.6334, 0.8561, 0.742, 0.8673, 0.7688, 0.8532, 0.785, 0.8276, 0.776, 0.8675, 0.6423, 0.8905, 0.6419, 0.9004, 0.667, 0.8552, 0.6685, 0.9012, 0.7456, 0.8902, 0.7702, 0.8673, 0.7688, 0.8561, 0.742, 0.8552, 0.6685, 0.9004, 0.667, 0.9189, 0.6997, 0.8424, 0.7025, 0.9212, 0.7137, 0.9012, 0.7456, 0.8561, 0.742, 0.8448, 0.7075, 0.9004, 0.667, 0.9319, 0.6368, 0.9684, 0.6453, 0.9189, 0.6997, 0.9682, 0.7702, 0.9314, 0.7771, 0.9012, 0.7456, 0.9212, 0.7137, 0.8905, 0.6419, 0.9059, 0.6279, 0.9319, 0.6368, 0.9004, 0.667, 0.9314, 0.7771, 0.905, 0.7849, 0.8902, 0.7702, 0.9012, 0.7456, 0.9059, 0.6279, 0.9062, 0.6057, 0.9337, 0.593, 0.9319, 0.6368, 0.9312, 0.8209, 0.9044, 0.807, 0.905, 0.7849, 0.9314, 0.7771, 0.9319, 0.6368, 0.9337, 0.593, 0.9684, 0.5738, 0.9684, 0.6453, 0.965, 0.8417, 0.9312, 0.8209, 0.9314, 0.7771, 0.9682, 0.7702, 0.9337, 0.593, 0.9046, 0.5594, 0.9202, 0.5245, 0.9684, 0.5738, 0.9147, 0.8887, 0.9006, 0.8532, 0.9312, 0.8209, 0.965, 0.8417, 0.9062, 0.6057, 0.891, 0.5901, 0.9046, 0.5594, 0.9337, 0.593, 0.9006, 0.8532, 0.8884, 0.822, 0.9044, 0.807, 0.9312, 0.8209, 0.891, 0.5901, 0.9062, 0.6057, 0.9024, 0.6079, 0.8896, 0.5933, 0.9006, 0.8047, 0.9044, 0.807, 0.8884, 0.822, 0.8872, 0.8187, 0.9062, 0.6057, 0.9059, 0.6279, 0.8998, 0.6263, 0.9024, 0.6079, 0.8988, 0.7862, 0.905, 0.7849, 0.9044, 0.807, 0.9006, 0.8047, 0.9059, 0.6279, 0.8905, 0.6419, 0.8878, 0.6365, 0.8998, 0.6263, 0.8874, 0.7754, 0.8902, 0.7702, 0.905, 0.7849, 0.8988, 0.7862, 0.8905, 0.6419, 0.8675, 0.6423, 0.8709, 0.6352, 0.8878, 0.6365, 0.8704, 0.776, 0.8673, 0.7688, 0.8902, 0.7702, 0.8874, 0.7754, 0.8675, 0.6423, 0.8541, 0.6255, 0.8599, 0.6239, 0.8709, 0.6352, 0.8589, 0.7868, 0.8532, 0.785, 0.8673, 0.7688, 0.8704, 0.776, 0.8541, 0.6255, 0.8544, 0.6048, 0.8597, 0.6082, 0.8599, 0.6239, 0.8579, 0.8025, 0.8525, 0.8057, 0.8532, 0.785, 0.8589, 0.7868, 0.8544, 0.6048, 0.8706, 0.5896, 0.8717, 0.594, 0.8597, 0.6082, 0.8693, 0.8172, 0.8681, 0.8215, 0.8525, 0.8057, 0.8579, 0.8025, 0.8706, 0.5896, 0.891, 0.5901, 0.8896, 0.5933, 0.8717, 0.594, 0.8872, 0.8187, 0.8884, 0.822, 0.8681, 0.8215, 0.8693, 0.8172, 0.8794, 0.6165, 0.8717, 0.594, 0.8896, 0.5933, 0.8872, 0.8187, 0.8693, 0.8172, 0.878, 0.7951, 0.8597, 0.6082, 0.8717, 0.594, 0.8794, 0.6165, 0.878, 0.7951, 0.8693, 0.8172, 0.8579, 0.8025, 0.8794, 0.6165, 0.8599, 0.6239, 0.8597, 0.6082, 0.8579, 0.8025, 0.8589, 0.7868, 0.878, 0.7951, 0.8794, 0.6165, 0.8709, 0.6352, 0.8599, 0.6239, 0.8589, 0.7868, 0.8704, 0.776, 0.878, 0.7951, 0.8794, 0.6165, 0.8878, 0.6365, 0.8709, 0.6352, 0.8704, 0.776, 0.8874, 0.7754, 0.878, 0.7951, 0.8794, 0.6165, 0.8998, 0.6263, 0.8878, 0.6365, 0.8874, 0.7754, 0.8988, 0.7862, 0.878, 0.7951, 0.8794, 0.6165, 0.9024, 0.6079, 0.8998, 0.6263, 0.8988, 0.7862, 0.9006, 0.8047, 0.878, 0.7951, 0.8794, 0.6165, 0.8896, 0.5933, 0.9024, 0.6079, 0.9006, 0.8047, 0.8872, 0.8187, 0.878, 0.7951, 0.5403, 0.05381, 0.5364, 0.06207, 0.5189, 0.05968, 0.5189, 0.05029, 0.5189, 0.05968, 0.5015, 0.06204, 0.4976, 0.05377, 0.5189, 0.05029, 0.5519, 0.05834, 0.5428, 0.06409, 0.5364, 0.06207, 0.5403, 0.05381, 0.5015, 0.06204, 0.4951, 0.06405, 0.486, 0.05827, 0.4976, 0.05377, 0.5551, 0.0619, 0.5463, 0.07267, 0.5428, 0.06409, 0.5519, 0.05834, 0.4951, 0.06405, 0.4916, 0.07262, 0.4828, 0.06183, 0.486, 0.05827, 0.5638, 0.07659, 0.5483, 0.08489, 0.5463, 0.07267, 0.5551, 0.0619, 0.4916, 0.07262, 0.4895, 0.08486, 0.474, 0.07651, 0.4828, 0.06183, 0.5831, 0.1085, 0.5556, 0.1217, 0.5483, 0.08489, 0.5638, 0.07659, 0.4895, 0.08486, 0.4822, 0.1218, 0.4545, 0.1085, 0.474, 0.07651, 0.6055, 0.1651, 0.6474, 0.2005, 0.6215, 0.2278, 0.5531, 0.2096, 0.4165, 0.2295, 0.3897, 0.2019, 0.432, 0.1656, 0.4853, 0.2101, 0.6474, 0.2005, 0.6764, 0.2332, 0.6648, 0.2532, 0.6215, 0.2278, 0.3727, 0.2564, 0.3603, 0.2359, 0.3897, 0.2019, 0.4165, 0.2295, 0.6764, 0.2332, 0.7153, 0.2654, 0.6839, 0.28, 0.6648, 0.2532, 0.3537, 0.2846, 0.3205, 0.2703, 0.3603, 0.2359, 0.3727, 0.2564, 0.7153, 0.2654, 0.7073, 0.3101, 0.6875, 0.3115, 0.6839, 0.28, 0.3512, 0.3174, 0.3307, 0.3169, 0.3205, 0.2703, 0.3537, 0.2846, 0.7073, 0.3101, 0.6974, 0.3327, 0.6768, 0.3239, 0.6875, 0.3115, 0.3627, 0.3297, 0.342, 0.3397, 0.3307, 0.3169, 0.3512, 0.3174, 0.6974, 0.3327, 0.6628, 0.3725, 0.6391, 0.3573, 0.6768, 0.3239, 0.4028, 0.3621, 0.3793, 0.3787, 0.342, 0.3397, 0.3627, 0.3297, 0.6628, 0.3725, 0.6268, 0.3958, 0.6183, 0.3752, 0.6391, 0.3573, 0.4246, 0.3793, 0.4169, 0.4006, 0.3793, 0.3787, 0.4028, 0.3621, 0.6268, 0.3958, 0.6048, 0.3978, 0.6008, 0.3779, 0.6183, 0.3752, 0.4424, 0.3812, 0.4393, 0.4015, 0.4169, 0.4006, 0.4246, 0.3793, 0.6048, 0.3978, 0.5531, 0.3905, 0.5597, 0.357, 0.6008, 0.3779, 0.4829, 0.3585, 0.4909, 0.3919, 0.4393, 0.4015, 0.4424, 0.3812, 0.5531, 0.3905, 0.5219, 0.386, 0.5211, 0.3439, 0.5597, 0.357, 0.5211, 0.3439, 0.5219, 0.386, 0.4909, 0.3919, 0.4829, 0.3585, 0.5773, 0.3402, 0.5998, 0.3448, 0.6008, 0.3779, 0.5597, 0.357, 0.4424, 0.3812, 0.442, 0.3478, 0.4646, 0.3422, 0.4829, 0.3585, 0.5998, 0.3448, 0.6155, 0.342, 0.6183, 0.3752, 0.6008, 0.3779, 0.4246, 0.3793, 0.426, 0.3456, 0.442, 0.3478, 0.4424, 0.3812, 0.6345, 0.3323, 0.6391, 0.3573, 0.6183, 0.3752, 0.6155, 0.342, 0.4246, 0.3793, 0.4028, 0.3621, 0.4064, 0.3365, 0.426, 0.3456, 0.6624, 0.3128, 0.6768, 0.3239, 0.6391, 0.3573, 0.6345, 0.3323, 0.4028, 0.3621, 0.3627, 0.3297, 0.3771, 0.3177, 0.4064, 0.3365, 0.6684, 0.298, 0.6875, 0.3115, 0.6768, 0.3239, 0.6624, 0.3128, 0.3627, 0.3297, 0.3512, 0.3174, 0.3703, 0.3026, 0.3771, 0.3177, 0.6641, 0.2779, 0.6839, 0.28, 0.6875, 0.3115, 0.6684, 0.298, 0.3512, 0.3174, 0.3537, 0.2846, 0.3741, 0.2818, 0.3703, 0.3026, 0.6392, 0.253, 0.6648, 0.2532, 0.6839, 0.28, 0.6641, 0.2779, 0.3537, 0.2846, 0.3727, 0.2564, 0.3989, 0.2556, 0.3741, 0.2818, 0.614, 0.2427, 0.6215, 0.2278, 0.6648, 0.2532, 0.6392, 0.253, 0.3727, 0.2564, 0.4165, 0.2295, 0.4245, 0.2445, 0.3989, 0.2556, 0.5729, 0.2586, 0.5531, 0.2096, 0.6215, 0.2278, 0.614, 0.2427, 0.4165, 0.2295, 0.4853, 0.2101, 0.4664, 0.2597, 0.4245, 0.2445, 0.5729, 0.2586, 0.5639, 0.272, 0.5198, 0.2489, 0.5531, 0.2096, 0.5198, 0.2489, 0.4759, 0.2731, 0.4664, 0.2597, 0.4853, 0.2101, 0.5773, 0.3402, 0.5597, 0.357, 0.5211, 0.3439, 0.5585, 0.3166, 0.5211, 0.3439, 0.4829, 0.3585, 0.4646, 0.3422, 0.4826, 0.3178, 0.5585, 0.3166, 0.5211, 0.3439, 0.5203, 0.2948, 0.5569, 0.2912, 0.5203, 0.2948, 0.5211, 0.3439, 0.4826, 0.3178, 0.4834, 0.2922, 0.5198, 0.2489, 0.5639, 0.272, 0.5569, 0.2912, 0.5203, 0.2948, 0.4834, 0.2922, 0.4759, 0.2731, 0.5198, 0.2489, 0.5203, 0.2948, 0.5255, 0.06897, 0.5189, 0.0679, 0.5189, 0.05968, 0.5364, 0.06207, 0.5189, 0.05968, 0.5189, 0.0679, 0.5124, 0.06896, 0.5015, 0.06204, 0.5312, 0.07383, 0.5255, 0.06897, 0.5364, 0.06207, 0.5428, 0.06409, 0.5015, 0.06204, 0.5124, 0.06896, 0.5066, 0.07381, 0.4951, 0.06405, 0.531, 0.08743, 0.5312, 0.07383, 0.5428, 0.06409, 0.5463, 0.07267, 0.4951, 0.06405, 0.5066, 0.07381, 0.5068, 0.08742, 0.4916, 0.07262, 0.5556, 0.1217, 0.532, 0.1277, 0.5327, 0.09092, 0.5483, 0.08489, 0.5052, 0.09091, 0.5058, 0.1277, 0.4822, 0.1218, 0.4895, 0.08486, 0.531, 0.08743, 0.5463, 0.07267, 0.5483, 0.08489, 0.5327, 0.09092, 0.4895, 0.08486, 0.4916, 0.07262, 0.5068, 0.08742, 0.5052, 0.09091, 0.5381, 0.1584, 0.519, 0.1517, 0.5189, 0.1284, 0.532, 0.1277, 0.5189, 0.1284, 0.519, 0.1517, 0.4999, 0.1584, 0.5058, 0.1277, 0.5327, 0.09092, 0.532, 0.1277, 0.5189, 0.1284, 0.5189, 0.09395, 0.5189, 0.1284, 0.5058, 0.1277, 0.5052, 0.09091, 0.5189, 0.09395, 0.5189, 0.08518, 0.531, 0.08743, 0.5327, 0.09092, 0.5189, 0.09395, 0.5052, 0.09091, 0.5068, 0.08742, 0.5189, 0.08518, 0.5189, 0.09395, 0.5484, 0.1736, 0.538, 0.176, 0.5352, 0.1668, 0.5381, 0.1584, 0.5028, 0.1669, 0.5001, 0.176, 0.4897, 0.1737, 0.4999, 0.1584, 0.5443, 0.1934, 0.5372, 0.1876, 0.538, 0.176, 0.5484, 0.1736, 0.5001, 0.176, 0.5009, 0.1876, 0.494, 0.1934, 0.4897, 0.1737, 0.5198, 0.2008, 0.5288, 0.1918, 0.5372, 0.1876, 0.5443, 0.1934, 0.5009, 0.1876, 0.5092, 0.1916, 0.5198, 0.2008, 0.494, 0.1934, 0.5176, 0.1906, 0.5191, 0.1854, 0.5288, 0.1918, 0.5198, 0.2008, 0.5092, 0.1916, 0.5191, 0.1854, 0.5176, 0.1906, 0.5198, 0.2008, 0.519, 0.1517, 0.5381, 0.1584, 0.5352, 0.1668, 0.519, 0.159, 0.5028, 0.1669, 0.4999, 0.1584, 0.519, 0.1517, 0.519, 0.159, 0.519, 0.159, 0.5352, 0.1668, 0.5311, 0.1716, 0.519, 0.1656, 0.5069, 0.1717, 0.5028, 0.1669, 0.519, 0.159, 0.519, 0.1656, 0.5191, 0.1854, 0.5191, 0.1795, 0.5282, 0.1863, 0.5288, 0.1918, 0.5098, 0.1863, 0.5191, 0.1795, 0.5191, 0.1854, 0.5092, 0.1916, 0.5288, 0.1918, 0.5282, 0.1863, 0.5335, 0.1842, 0.5372, 0.1876, 0.5045, 0.1842, 0.5098, 0.1863, 0.5092, 0.1916, 0.5009, 0.1876, 0.5372, 0.1876, 0.5335, 0.1842, 0.5334, 0.1767, 0.538, 0.176, 0.5046, 0.1768, 0.5045, 0.1842, 0.5009, 0.1876, 0.5001, 0.176, 0.538, 0.176, 0.5334, 0.1767, 0.5311, 0.1716, 0.5352, 0.1668, 0.5069, 0.1717, 0.5046, 0.1768, 0.5001, 0.176, 0.5028, 0.1669, 0.5191, 0.1795, 0.5334, 0.1767, 0.5335, 0.1842, 0.5282, 0.1863, 0.5045, 0.1842, 0.5046, 0.1768, 0.5191, 0.1795, 0.5098, 0.1863, 0.5191, 0.1795, 0.519, 0.1656, 0.5311, 0.1716, 0.5334, 0.1767, 0.5069, 0.1717, 0.519, 0.1656, 0.5191, 0.1795, 0.5046, 0.1768, 0.5198, 0.2008, 0.5443, 0.1934, 0.5531, 0.2096, 0.5198, 0.2489, 0.4853, 0.2101, 0.494, 0.1934, 0.5198, 0.2008, 0.5198, 0.2489, 0.5443, 0.1934, 0.5484, 0.1736, 0.5616, 0.1678, 0.5531, 0.2096, 0.4764, 0.168, 0.4897, 0.1737, 0.494, 0.1934, 0.4853, 0.2101, 0.5484, 0.1736, 0.5381, 0.1584, 0.5595, 0.1493, 0.5616, 0.1678, 0.4784, 0.1494, 0.4999, 0.1584, 0.4897, 0.1737, 0.4764, 0.168, 0.5381, 0.1584, 0.532, 0.1277, 0.5556, 0.1217, 0.5595, 0.1493, 0.4822, 0.1218, 0.5058, 0.1277, 0.4999, 0.1584, 0.4784, 0.1494, 0.5831, 0.1085, 0.5961, 0.1334, 0.5595, 0.1493, 0.5556, 0.1217, 0.4784, 0.1494, 0.4414, 0.1336, 0.4545, 0.1085, 0.4822, 0.1218, 0.5961, 0.1334, 0.6012, 0.1479, 0.5616, 0.1678, 0.5595, 0.1493, 0.4764, 0.168, 0.4363, 0.1482, 0.4414, 0.1336, 0.4784, 0.1494, 0.6055, 0.1651, 0.5531, 0.2096, 0.5616, 0.1678, 0.6012, 0.1479, 0.4764, 0.168, 0.4853, 0.2101, 0.432, 0.1656, 0.4363, 0.1482, 0.531, 0.08743, 0.5189, 0.08518, 0.5189, 0.08387, 0.5289, 0.08496, 0.5189, 0.08387, 0.5189, 0.08518, 0.5068, 0.08742, 0.5089, 0.08495, 0.5312, 0.07383, 0.531, 0.08743, 0.5289, 0.08496, 0.529, 0.07543, 0.5089, 0.08495, 0.5068, 0.08742, 0.5066, 0.07381, 0.5088, 0.07542, 0.5255, 0.06897, 0.5312, 0.07383, 0.529, 0.07543, 0.5238, 0.07051, 0.5088, 0.07542, 0.5066, 0.07381, 0.5124, 0.06896, 0.5141, 0.0705, 0.5189, 0.0679, 0.5255, 0.06897, 0.5238, 0.07051, 0.5189, 0.06947, 0.5141, 0.0705, 0.5124, 0.06896, 0.5189, 0.0679, 0.5189, 0.06947, 0.5189, 0.06947, 0.5238, 0.07051, 0.5216, 0.07497, 0.5189, 0.07426, 0.5163, 0.07497, 0.5141, 0.0705, 0.5189, 0.06947, 0.5189, 0.07426, 0.5238, 0.07051, 0.529, 0.07543, 0.5242, 0.07669, 0.5216, 0.07497, 0.5136, 0.07668, 0.5088, 0.07542, 0.5141, 0.0705, 0.5163, 0.07497, 0.529, 0.07543, 0.5289, 0.08496, 0.5246, 0.07989, 0.5242, 0.07669, 0.5133, 0.07988, 0.5089, 0.08495, 0.5088, 0.07542, 0.5136, 0.07668, 0.5289, 0.08496, 0.5189, 0.08387, 0.5189, 0.07933, 0.5246, 0.07989, 0.5189, 0.07933, 0.5189, 0.08387, 0.5089, 0.08495, 0.5133, 0.07988, 0.5189, 0.07933, 0.5189, 0.07426, 0.5216, 0.07497, 0.5246, 0.07989, 0.5163, 0.07497, 0.5189, 0.07426, 0.5189, 0.07933, 0.5133, 0.07988, 0.5246, 0.07989, 0.5216, 0.07497, 0.5242, 0.07669, 0.5136, 0.07668, 0.5163, 0.07497, 0.5133, 0.07988, 0.5569, 0.2912, 0.5639, 0.272, 0.5718, 0.2773, 0.5684, 0.2929, 0.4681, 0.2786, 0.4759, 0.2731, 0.4834, 0.2922, 0.472, 0.2943, 0.5585, 0.3166, 0.5569, 0.2912, 0.5684, 0.2929, 0.5731, 0.3114, 0.472, 0.2943, 0.4834, 0.2922, 0.4826, 0.3178, 0.4678, 0.3131, 0.5773, 0.3402, 0.5585, 0.3166, 0.5731, 0.3114, 0.5849, 0.3277, 0.4678, 0.3131, 0.4826, 0.3178, 0.4646, 0.3422, 0.4565, 0.33, 0.5639, 0.272, 0.5729, 0.2586, 0.5807, 0.2666, 0.5718, 0.2773, 0.4587, 0.268, 0.4664, 0.2597, 0.4759, 0.2731, 0.4681, 0.2786, 0.5729, 0.2586, 0.614, 0.2427, 0.6117, 0.2557, 0.5807, 0.2666, 0.4271, 0.2577, 0.4245, 0.2445, 0.4664, 0.2597, 0.4587, 0.268, 0.614, 0.2427, 0.6392, 0.253, 0.6325, 0.2629, 0.6117, 0.2557, 0.4061, 0.2655, 0.3989, 0.2556, 0.4245, 0.2445, 0.4271, 0.2577, 0.6392, 0.253, 0.6641, 0.2779, 0.6537, 0.28, 0.6325, 0.2629, 0.3849, 0.2836, 0.3741, 0.2818, 0.3989, 0.2556, 0.4061, 0.2655, 0.6641, 0.2779, 0.6684, 0.298, 0.6561, 0.2976, 0.6537, 0.28, 0.383, 0.3019, 0.3703, 0.3026, 0.3741, 0.2818, 0.3849, 0.2836, 0.6684, 0.298, 0.6624, 0.3128, 0.6528, 0.3102, 0.6561, 0.2976, 0.3869, 0.3146, 0.3771, 0.3177, 0.3703, 0.3026, 0.383, 0.3019, 0.6624, 0.3128, 0.6345, 0.3323, 0.629, 0.3239, 0.6528, 0.3102, 0.4116, 0.3277, 0.4064, 0.3365, 0.3771, 0.3177, 0.3869, 0.3146, 0.6345, 0.3323, 0.6155, 0.342, 0.6144, 0.332, 0.629, 0.3239, 0.4267, 0.3354, 0.426, 0.3456, 0.4064, 0.3365, 0.4116, 0.3277, 0.6155, 0.342, 0.5998, 0.3448, 0.601, 0.3336, 0.6144, 0.332, 0.4403, 0.3365, 0.442, 0.3478, 0.426, 0.3456, 0.4267, 0.3354, 0.5998, 0.3448, 0.5773, 0.3402, 0.5849, 0.3277, 0.601, 0.3336, 0.4565, 0.33, 0.4646, 0.3422, 0.442, 0.3478, 0.4403, 0.3365, 0.601, 0.3336, 0.5849, 0.3277, 0.5906, 0.3215, 0.6018, 0.3285, 0.4504, 0.3239, 0.4565, 0.33, 0.4403, 0.3365, 0.4394, 0.3313, 0.6144, 0.332, 0.601, 0.3336, 0.6018, 0.3285, 0.6133, 0.3271, 0.4394, 0.3313, 0.4403, 0.3365, 0.4267, 0.3354, 0.4276, 0.3304, 0.629, 0.3239, 0.6144, 0.332, 0.6133, 0.3271, 0.6269, 0.3205, 0.4276, 0.3304, 0.4267, 0.3354, 0.4116, 0.3277, 0.4136, 0.3242, 0.6528, 0.3102, 0.629, 0.3239, 0.6269, 0.3205, 0.6462, 0.3064, 0.4136, 0.3242, 0.4116, 0.3277, 0.3869, 0.3146, 0.3934, 0.3105, 0.6561, 0.2976, 0.6528, 0.3102, 0.6462, 0.3064, 0.6495, 0.2962, 0.3934, 0.3105, 0.3869, 0.3146, 0.383, 0.3019, 0.3897, 0.3002, 0.6537, 0.28, 0.6561, 0.2976, 0.6495, 0.2962, 0.6478, 0.2835, 0.3897, 0.3002, 0.383, 0.3019, 0.3849, 0.2836, 0.391, 0.2871, 0.6325, 0.2629, 0.6537, 0.28, 0.6478, 0.2835, 0.6298, 0.2673, 0.391, 0.2871, 0.3849, 0.2836, 0.4061, 0.2655, 0.4089, 0.27, 0.6117, 0.2557, 0.6325, 0.2629, 0.6298, 0.2673, 0.6126, 0.2616, 0.4089, 0.27, 0.4061, 0.2655, 0.4271, 0.2577, 0.4263, 0.2637, 0.5807, 0.2666, 0.6117, 0.2557, 0.6126, 0.2616, 0.5852, 0.271, 0.4263, 0.2637, 0.4271, 0.2577, 0.4587, 0.268, 0.4544, 0.2726, 0.5718, 0.2773, 0.5807, 0.2666, 0.5852, 0.271, 0.5781, 0.2819, 0.4544, 0.2726, 0.4587, 0.268, 0.4681, 0.2786, 0.4618, 0.2834, 0.5849, 0.3277, 0.5731, 0.3114, 0.5795, 0.3093, 0.5906, 0.3215, 0.4612, 0.3112, 0.4678, 0.3131, 0.4565, 0.33, 0.4504, 0.3239, 0.5731, 0.3114, 0.5684, 0.2929, 0.5775, 0.2938, 0.5795, 0.3093, 0.4628, 0.2954, 0.472, 0.2943, 0.4678, 0.3131, 0.4612, 0.3112, 0.5684, 0.2929, 0.5718, 0.2773, 0.5781, 0.2819, 0.5775, 0.2938, 0.4618, 0.2834, 0.4681, 0.2786, 0.472, 0.2943, 0.4628, 0.2954, 0.5219, 0.386, 0.5531, 0.3905, 0.5532, 0.4331, 0.523, 0.4336, 0.4928, 0.4345, 0.4909, 0.3919, 0.5219, 0.386, 0.523, 0.4336, 0.5531, 0.3905, 0.6048, 0.3978, 0.6098, 0.4315, 0.5532, 0.4331, 0.4359, 0.4357, 0.4393, 0.4015, 0.4909, 0.3919, 0.4928, 0.4345, 0.6048, 0.3978, 0.6268, 0.3958, 0.6482, 0.4193, 0.6098, 0.4315, 0.3965, 0.4254, 0.4169, 0.4006, 0.4393, 0.4015, 0.4359, 0.4357, 0.6268, 0.3958, 0.6628, 0.3725, 0.6921, 0.3883, 0.6482, 0.4193, 0.3503, 0.3962, 0.3793, 0.3787, 0.4169, 0.4006, 0.3965, 0.4254, 0.6628, 0.3725, 0.6974, 0.3327, 0.7263, 0.3418, 0.6921, 0.3883, 0.3128, 0.3506, 0.342, 0.3397, 0.3793, 0.3787, 0.3503, 0.3962, 0.6974, 0.3327, 0.7073, 0.3101, 0.7359, 0.3121, 0.7263, 0.3418, 0.3011, 0.3206, 0.3307, 0.3169, 0.342, 0.3397, 0.3128, 0.3506, 0.7073, 0.3101, 0.7153, 0.2654, 0.7299, 0.2564, 0.7359, 0.3121, 0.3049, 0.2611, 0.3205, 0.2703, 0.3307, 0.3169, 0.3011, 0.3206, 0.7153, 0.2654, 0.6764, 0.2332, 0.6982, 0.2169, 0.7299, 0.2564, 0.3374, 0.2192, 0.3603, 0.2359, 0.3205, 0.2703, 0.3049, 0.2611, 0.6764, 0.2332, 0.6474, 0.2005, 0.6631, 0.1907, 0.6982, 0.2169, 0.3735, 0.1919, 0.3897, 0.2019, 0.3603, 0.2359, 0.3374, 0.2192, 0.6269, 0.01561, 0.6494, 0.02238, 0.6605, 0.07608, 0.6214, 0.04809, 0.3768, 0.0753, 0.3888, 0.02159, 0.4113, 0.01513, 0.4164, 0.04763, 0.5675, 0.000144, 0.6269, 0.01561, 0.6214, 0.04809, 0.5772, 0.0328, 0.4164, 0.04763, 0.4113, 0.01513, 0.4706, 0.000144, 0.4608, 0.03266, 0.5189, 0.02489, 0.5675, 0.000144, 0.5772, 0.0328, 0.5474, 0.04172, 0.4608, 0.03266, 0.4706, 0.000144, 0.5189, 0.02489, 0.4905, 0.04167, 0.5403, 0.05381, 0.5189, 0.05029, 0.5189, 0.02489, 0.5474, 0.04172, 0.5189, 0.02489, 0.5189, 0.05029, 0.4976, 0.05377, 0.4905, 0.04167, 0.5519, 0.05834, 0.5403, 0.05381, 0.5474, 0.04172, 0.5581, 0.05387, 0.4905, 0.04167, 0.4976, 0.05377, 0.486, 0.05827, 0.4798, 0.05378, 0.5551, 0.0619, 0.5519, 0.05834, 0.5581, 0.05387, 0.577, 0.058, 0.4798, 0.05378, 0.486, 0.05827, 0.4828, 0.06183, 0.4609, 0.05785, 0.5638, 0.07659, 0.5551, 0.0619, 0.577, 0.058, 0.6117, 0.07827, 0.4609, 0.05785, 0.4828, 0.06183, 0.474, 0.07651, 0.4259, 0.07799, 0.577, 0.058, 0.5772, 0.0328, 0.6214, 0.04809, 0.6117, 0.07827, 0.4164, 0.04763, 0.4608, 0.03266, 0.4609, 0.05785, 0.4259, 0.07799, 0.577, 0.058, 0.5581, 0.05387, 0.5474, 0.04172, 0.5772, 0.0328, 0.4905, 0.04167, 0.4798, 0.05378, 0.4609, 0.05785, 0.4608, 0.03266, 0.6267, 0.1114, 0.6117, 0.07827, 0.6214, 0.04809, 0.6605, 0.07608, 0.4164, 0.04763, 0.4259, 0.07799, 0.4106, 0.1112, 0.3768, 0.0753, 0.5831, 0.1085, 0.5638, 0.07659, 0.6117, 0.07827, 0.6267, 0.1114, 0.4259, 0.07799, 0.474, 0.07651, 0.4545, 0.1085, 0.4106, 0.1112, 0.5961, 0.1334, 0.6295, 0.1305, 0.6235, 0.1468, 0.6012, 0.1479, 0.4137, 0.1472, 0.4076, 0.1306, 0.4414, 0.1336, 0.4363, 0.1482, 0.5831, 0.1085, 0.6267, 0.1114, 0.6295, 0.1305, 0.5961, 0.1334, 0.4076, 0.1306, 0.4106, 0.1112, 0.4545, 0.1085, 0.4414, 0.1336, 0.6055, 0.1651, 0.6012, 0.1479, 0.6235, 0.1468, 0.6193, 0.1598, 0.4137, 0.1472, 0.4363, 0.1482, 0.432, 0.1656, 0.418, 0.1604, 0.6055, 0.1651, 0.6193, 0.1598, 0.6631, 0.1907, 0.6474, 0.2005, 0.3735, 0.1919, 0.418, 0.1604, 0.432, 0.1656, 0.3897, 0.2019, 0.9459, 0.07957, 0.8862, 0.1218, 0.8491, 0.09973, 0.8918, 0.03692, 0.1831, 0.09213, 0.1413, 0.1125, 0.07896, 0.06072, 0.1423, 0.02147, 0.8918, 0.03692, 0.8491, 0.09973, 0.7885, 0.08083, 0.8056, 0.01079, 0.2464, 0.07651, 0.1831, 0.09213, 0.1423, 0.02147, 0.2326, 0.003484, 0.8056, 0.01079, 0.7885, 0.08083, 0.687, 0.0772, 0.6724, 0.0222, 0.3499, 0.07596, 0.2464, 0.07651, 0.2326, 0.003484, 0.366, 0.02099, 0.6724, 0.0222, 0.687, 0.0772, 0.6605, 0.07608, 0.6494, 0.02238, 0.3768, 0.0753, 0.3499, 0.07596, 0.366, 0.02099, 0.3888, 0.02159, 0.6267, 0.1114, 0.6605, 0.07608, 0.687, 0.0772, 0.6295, 0.1305, 0.3499, 0.07596, 0.3768, 0.0753, 0.4106, 0.1112, 0.4076, 0.1306, 0.7299, 0.2564, 0.6982, 0.2169, 0.7602, 0.1932, 0.789, 0.2333, 0.2716, 0.1939, 0.3374, 0.2192, 0.3049, 0.2611, 0.2413, 0.237, 0.9945, 0.1677, 0.9091, 0.1833, 0.8862, 0.1218, 0.9459, 0.07957, 0.1413, 0.1125, 0.1079, 0.1791, 0.01183, 0.1554, 0.07896, 0.06072, 0.9117, 0.4024, 0.8629, 0.3386, 0.8941, 0.3019, 0.9629, 0.3448, 0.1238, 0.3155, 0.1606, 0.3568, 0.1064, 0.4327, 0.04397, 0.367, 0.9629, 0.3448, 0.8941, 0.3019, 0.9154, 0.2598, 0.9999, 0.2546, 0.09896, 0.267, 0.1238, 0.3155, 0.04397, 0.367, 0.000144, 0.2591, 0.9999, 0.2546, 0.9154, 0.2598, 0.9091, 0.1833, 0.9945, 0.1677, 0.1079, 0.1791, 0.09896, 0.267, 0.000144, 0.2591, 0.01183, 0.1554, 0.7495, 0.3347, 0.7359, 0.3121, 0.7663, 0.3008, 0.7892, 0.3137, 0.2674, 0.3101, 0.3011, 0.3206, 0.2882, 0.3465, 0.243, 0.3256, 0.7892, 0.3137, 0.7663, 0.3008, 0.8153, 0.2764, 0.8462, 0.2934, 0.2131, 0.2852, 0.2674, 0.3101, 0.243, 0.3256, 0.1785, 0.305, 0.8462, 0.2934, 0.8153, 0.2764, 0.845, 0.2564, 0.8735, 0.2659, 0.1797, 0.2633, 0.2131, 0.2852, 0.1785, 0.305, 0.1471, 0.2743, 0.8735, 0.2659, 0.845, 0.2564, 0.8591, 0.2282, 0.887, 0.2338, 0.1628, 0.2317, 0.1797, 0.2633, 0.1471, 0.2743, 0.1315, 0.2376, 0.8424, 0.1952, 0.875, 0.1847, 0.887, 0.2338, 0.8591, 0.2282, 0.1315, 0.2376, 0.1452, 0.1827, 0.1768, 0.1962, 0.1628, 0.2317, 0.9091, 0.1833, 0.9154, 0.2598, 0.887, 0.2338, 0.875, 0.1847, 0.1315, 0.2376, 0.09896, 0.267, 0.1079, 0.1791, 0.1452, 0.1827, 0.9154, 0.2598, 0.8941, 0.3019, 0.8735, 0.2659, 0.887, 0.2338, 0.1471, 0.2743, 0.1238, 0.3155, 0.09896, 0.267, 0.1315, 0.2376, 0.8941, 0.3019, 0.8629, 0.3386, 0.8462, 0.2934, 0.8735, 0.2659, 0.1785, 0.305, 0.1606, 0.3568, 0.1238, 0.3155, 0.1471, 0.2743, 0.8629, 0.3386, 0.7943, 0.3641, 0.7892, 0.3137, 0.8462, 0.2934, 0.243, 0.3256, 0.2398, 0.3826, 0.1606, 0.3568, 0.1785, 0.305, 0.7702, 0.3795, 0.7495, 0.3347, 0.7892, 0.3137, 0.7943, 0.3641, 0.243, 0.3256, 0.2882, 0.3465, 0.2681, 0.3987, 0.2398, 0.3826, 0.8455, 0.45, 0.7943, 0.3641, 0.8629, 0.3386, 0.9117, 0.4024, 0.1606, 0.3568, 0.2398, 0.3826, 0.1853, 0.4841, 0.1064, 0.4327, 0.8159, 0.4454, 0.7706, 0.4443, 0.7557, 0.4186, 0.7702, 0.3795, 0.287, 0.4429, 0.2714, 0.4733, 0.2193, 0.4772, 0.2681, 0.3987, 0.8159, 0.4454, 0.7702, 0.3795, 0.7943, 0.3641, 0.8455, 0.45, 0.2398, 0.3826, 0.2681, 0.3987, 0.2193, 0.4772, 0.1853, 0.4841, 0.8198, 0.4681, 0.8159, 0.4454, 0.8455, 0.45, 0.1853, 0.4841, 0.2193, 0.4772, 0.2159, 0.5036, 0.7359, 0.3121, 0.7299, 0.2564, 0.789, 0.2333, 0.7663, 0.3008, 0.2413, 0.237, 0.3049, 0.2611, 0.3011, 0.3206, 0.2674, 0.3101, 0.789, 0.2333, 0.8096, 0.2339, 0.8153, 0.2764, 0.7663, 0.3008, 0.2131, 0.2852, 0.2192, 0.2374, 0.2413, 0.237, 0.2674, 0.3101, 0.8096, 0.2339, 0.8293, 0.2196, 0.845, 0.2564, 0.8153, 0.2764, 0.1797, 0.2633, 0.1991, 0.2225, 0.2192, 0.2374, 0.2131, 0.2852, 0.8424, 0.1952, 0.8591, 0.2282, 0.845, 0.2564, 0.8293, 0.2196, 0.1797, 0.2633, 0.1628, 0.2317, 0.1768, 0.1962, 0.1991, 0.2225, 0.687, 0.0772, 0.7885, 0.08083, 0.7865, 0.1176, 0.7155, 0.1397, 0.2467, 0.1148, 0.2464, 0.07651, 0.3499, 0.07596, 0.3195, 0.1394, 0.7602, 0.1932, 0.7155, 0.1397, 0.7865, 0.1176, 0.7855, 0.1523, 0.2467, 0.1148, 0.3195, 0.1394, 0.2716, 0.1939, 0.246, 0.151, 0.6982, 0.2169, 0.6631, 0.1907, 0.7155, 0.1397, 0.7602, 0.1932, 0.3195, 0.1394, 0.3735, 0.1919, 0.3374, 0.2192, 0.2716, 0.1939, 0.6631, 0.1907, 0.6235, 0.1468, 0.6295, 0.1305, 0.7155, 0.1397, 0.4076, 0.1306, 0.4137, 0.1472, 0.3735, 0.1919, 0.3195, 0.1394, 0.6295, 0.1305, 0.687, 0.0772, 0.7155, 0.1397, 0.3195, 0.1394, 0.3499, 0.07596, 0.4076, 0.1306, 0.6631, 0.1907, 0.6193, 0.1598, 0.6235, 0.1468, 0.4137, 0.1472, 0.418, 0.1604, 0.3735, 0.1919, 0.8424, 0.1952, 0.8374, 0.1564, 0.8582, 0.1378, 0.875, 0.1847, 0.1717, 0.1323, 0.1966, 0.1552, 0.1768, 0.1962, 0.1452, 0.1827, 0.9091, 0.1833, 0.875, 0.1847, 0.8582, 0.1378, 0.8862, 0.1218, 0.1717, 0.1323, 0.1452, 0.1827, 0.1079, 0.1791, 0.1413, 0.1125, 0.7855, 0.1523, 0.7865, 0.1176, 0.8582, 0.1378, 0.8374, 0.1564, 0.1717, 0.1323, 0.2467, 0.1148, 0.246, 0.151, 0.1966, 0.1552, 0.7885, 0.08083, 0.8491, 0.09973, 0.8582, 0.1378, 0.7865, 0.1176, 0.1717, 0.1323, 0.1831, 0.09213, 0.2464, 0.07651, 0.2467, 0.1148, 0.8862, 0.1218, 0.8582, 0.1378, 0.8491, 0.09973, 0.1831, 0.09213, 0.1717, 0.1323, 0.1413, 0.1125, 0.5062, 0.9049, 0.4324, 0.8949, 0.4388, 0.8702, 0.4911, 0.8817, 0.3159, 0.8682, 0.3216, 0.8932, 0.2472, 0.9012, 0.263, 0.8783, 0.5062, 0.9049, 0.4911, 0.8817, 0.5728, 0.8605, 0.6048, 0.8799, 0.1815, 0.8547, 0.263, 0.8783, 0.2472, 0.9012, 0.1487, 0.8733, 0.6048, 0.8799, 0.5728, 0.8605, 0.5864, 0.794, 0.62, 0.7916, 0.1697, 0.7875, 0.1815, 0.8547, 0.1487, 0.8733, 0.1361, 0.7841, 0.62, 0.7916, 0.5864, 0.794, 0.549, 0.7464, 0.5638, 0.7392, 0.2087, 0.7409, 0.1697, 0.7875, 0.1361, 0.7841, 0.1941, 0.7332, 0.5638, 0.7392, 0.549, 0.7464, 0.5003, 0.7117, 0.5083, 0.6977, 0.2584, 0.7075, 0.2087, 0.7409, 0.1941, 0.7332, 0.2508, 0.6932, 0.5083, 0.6977, 0.5003, 0.7117, 0.4386, 0.6807, 0.4348, 0.6589, 0.321, 0.678, 0.2584, 0.7075, 0.2508, 0.6932, 0.3253, 0.6562, 0.5003, 0.7117, 0.5057, 0.7309, 0.453, 0.7, 0.4386, 0.6807, 0.3061, 0.697, 0.2525, 0.7266, 0.2584, 0.7075, 0.321, 0.678, 0.549, 0.7464, 0.5429, 0.7558, 0.5057, 0.7309, 0.5003, 0.7117, 0.2525, 0.7266, 0.2146, 0.7504, 0.2087, 0.7409, 0.2584, 0.7075, 0.5864, 0.794, 0.5681, 0.7874, 0.5429, 0.7558, 0.549, 0.7464, 0.2146, 0.7504, 0.1883, 0.7814, 0.1697, 0.7875, 0.2087, 0.7409, 0.5728, 0.8605, 0.5555, 0.8264, 0.5681, 0.7874, 0.5864, 0.794, 0.1883, 0.7814, 0.1998, 0.8209, 0.1815, 0.8547, 0.1697, 0.7875, 0.4911, 0.8817, 0.5012, 0.8444, 0.5555, 0.8264, 0.5728, 0.8605, 0.1998, 0.8209, 0.2538, 0.8405, 0.263, 0.8783, 0.1815, 0.8547, 0.4911, 0.8817, 0.4388, 0.8702, 0.4578, 0.84, 0.5012, 0.8444, 0.2976, 0.8374, 0.3159, 0.8682, 0.263, 0.8783, 0.2538, 0.8405, 0.7602, 0.1932, 0.7855, 0.1523, 0.796, 0.177, 0.7832, 0.1874, 0.2336, 0.1756, 0.246, 0.151, 0.2716, 0.1939, 0.247, 0.1871, 0.391, 0.6119, 0.4348, 0.6589, 0.4386, 0.6807, 0.3948, 0.6861, 0.321, 0.678, 0.3253, 0.6562, 0.3699, 0.6102, 0.3648, 0.6844, 0.789, 0.2333, 0.7602, 0.1932, 0.7832, 0.1874, 0.8096, 0.2339, 0.247, 0.1871, 0.2716, 0.1939, 0.2413, 0.237, 0.2192, 0.2374, 0.3917, 0.8621, 0.4016, 0.8415, 0.4388, 0.8702, 0.4324, 0.8949, 0.3159, 0.8682, 0.354, 0.8403, 0.3634, 0.8613, 0.3216, 0.8932, 0.4386, 0.6807, 0.453, 0.7, 0.435, 0.7183, 0.3948, 0.6861, 0.3237, 0.7157, 0.3061, 0.697, 0.321, 0.678, 0.3648, 0.6844, 0.4337, 0.7297, 0.3847, 0.7103, 0.3948, 0.6861, 0.435, 0.7183, 0.3648, 0.6844, 0.3744, 0.709, 0.3247, 0.7272, 0.3237, 0.7157, 0.411, 0.7477, 0.3847, 0.7103, 0.4337, 0.7297, 0.4278, 0.7428, 0.3247, 0.7272, 0.3744, 0.709, 0.347, 0.7458, 0.3303, 0.7405, 0.4181, 0.7849, 0.3847, 0.7954, 0.3847, 0.7103, 0.411, 0.7477, 0.3744, 0.709, 0.3723, 0.7945, 0.339, 0.7831, 0.347, 0.7458, 0.4016, 0.8415, 0.3847, 0.7954, 0.4181, 0.7849, 0.4313, 0.8175, 0.339, 0.7831, 0.3723, 0.7945, 0.354, 0.8403, 0.3248, 0.8155, 0.4388, 0.8702, 0.4016, 0.8415, 0.4313, 0.8175, 0.4578, 0.84, 0.3248, 0.8155, 0.354, 0.8403, 0.3159, 0.8682, 0.2976, 0.8374, 0.8096, 0.2339, 0.8163, 0.2031, 0.8251, 0.2098, 0.8293, 0.2196, 0.1998, 0.2148, 0.2098, 0.2062, 0.2192, 0.2374, 0.1991, 0.2225, 0.8096, 0.2339, 0.7832, 0.1874, 0.8022, 0.1846, 0.8163, 0.2031, 0.2265, 0.1831, 0.247, 0.1871, 0.2192, 0.2374, 0.2098, 0.2062, 0.7832, 0.1874, 0.796, 0.177, 0.8022, 0.1846, 0.2265, 0.1831, 0.2336, 0.1756, 0.247, 0.1871, 0.4578, 0.84, 0.4313, 0.8175, 0.4485, 0.8046, 0.4734, 0.8247, 0.3079, 0.802, 0.3248, 0.8155, 0.2976, 0.8374, 0.2824, 0.8215, 0.4313, 0.8175, 0.4181, 0.7849, 0.4359, 0.7796, 0.4485, 0.8046, 0.3212, 0.7772, 0.339, 0.7831, 0.3248, 0.8155, 0.3079, 0.802, 0.4181, 0.7849, 0.411, 0.7477, 0.4237, 0.7542, 0.4359, 0.7796, 0.3341, 0.752, 0.347, 0.7458, 0.339, 0.7831, 0.3212, 0.7772, 0.411, 0.7477, 0.4278, 0.7428, 0.4379, 0.7498, 0.4237, 0.7542, 0.3199, 0.7473, 0.3303, 0.7405, 0.347, 0.7458, 0.3341, 0.752, 0.4278, 0.7428, 0.4337, 0.7297, 0.4454, 0.732, 0.4379, 0.7498, 0.3129, 0.7292, 0.3247, 0.7272, 0.3303, 0.7405, 0.3199, 0.7473, 0.4337, 0.7297, 0.435, 0.7183, 0.441, 0.7244, 0.4454, 0.732, 0.3175, 0.7217, 0.3237, 0.7157, 0.3247, 0.7272, 0.3129, 0.7292, 0.435, 0.7183, 0.453, 0.7, 0.4553, 0.7137, 0.441, 0.7244, 0.3035, 0.7107, 0.3061, 0.697, 0.3237, 0.7157, 0.3175, 0.7217, 0.5012, 0.8444, 0.4578, 0.84, 0.4734, 0.8247, 0.5125, 0.8288, 0.2824, 0.8215, 0.2976, 0.8374, 0.2538, 0.8405, 0.243, 0.8246, 0.5555, 0.8264, 0.5012, 0.8444, 0.5125, 0.8288, 0.5509, 0.8118, 0.243, 0.8246, 0.2538, 0.8405, 0.1998, 0.8209, 0.2048, 0.8064, 0.5681, 0.7874, 0.5555, 0.8264, 0.5509, 0.8118, 0.5521, 0.7877, 0.2048, 0.8064, 0.1998, 0.8209, 0.1883, 0.7814, 0.2043, 0.7822, 0.5429, 0.7558, 0.5681, 0.7874, 0.5521, 0.7877, 0.5394, 0.7645, 0.2043, 0.7822, 0.1883, 0.7814, 0.2146, 0.7504, 0.2178, 0.7593, 0.5057, 0.7309, 0.5429, 0.7558, 0.5394, 0.7645, 0.5084, 0.7431, 0.2178, 0.7593, 0.2146, 0.7504, 0.2525, 0.7266, 0.2494, 0.7387, 0.453, 0.7, 0.5057, 0.7309, 0.5084, 0.7431, 0.4553, 0.7137, 0.2494, 0.7387, 0.2525, 0.7266, 0.3061, 0.697, 0.3035, 0.7107, 0.4379, 0.7498, 0.4454, 0.732, 0.4708, 0.7484, 0.4548, 0.7617, 0.287, 0.745, 0.3129, 0.7292, 0.3199, 0.7473, 0.3027, 0.7587, 0.4548, 0.7617, 0.4708, 0.7484, 0.4889, 0.7705, 0.4754, 0.7839, 0.2683, 0.7667, 0.287, 0.745, 0.3027, 0.7587, 0.2814, 0.7805, 0.4754, 0.7839, 0.4889, 0.7705, 0.5037, 0.7876, 0.4945, 0.8025, 0.253, 0.7834, 0.2683, 0.7667, 0.2814, 0.7805, 0.2618, 0.7986, 0.4945, 0.8025, 0.5037, 0.7876, 0.5186, 0.7916, 0.5168, 0.8073, 0.2379, 0.787, 0.253, 0.7834, 0.2618, 0.7986, 0.2392, 0.8029, 0.5125, 0.8288, 0.4734, 0.8247, 0.4945, 0.8025, 0.5168, 0.8073, 0.2618, 0.7986, 0.2824, 0.8215, 0.243, 0.8246, 0.2392, 0.8029, 0.4485, 0.8046, 0.4754, 0.7839, 0.4945, 0.8025, 0.4734, 0.8247, 0.2618, 0.7986, 0.2814, 0.7805, 0.3079, 0.802, 0.2824, 0.8215, 0.4485, 0.8046, 0.4359, 0.7796, 0.4548, 0.7617, 0.4754, 0.7839, 0.3027, 0.7587, 0.3212, 0.7772, 0.3079, 0.802, 0.2814, 0.7805, 0.4379, 0.7498, 0.4548, 0.7617, 0.4359, 0.7796, 0.4237, 0.7542, 0.3212, 0.7772, 0.3027, 0.7587, 0.3199, 0.7473, 0.3341, 0.752, 0.441, 0.7244, 0.4553, 0.7137, 0.4708, 0.7484, 0.4454, 0.732, 0.287, 0.745, 0.3035, 0.7107, 0.3175, 0.7217, 0.3129, 0.7292, 0.5084, 0.7431, 0.4889, 0.7705, 0.4708, 0.7484, 0.4553, 0.7137, 0.287, 0.745, 0.2683, 0.7667, 0.2494, 0.7387, 0.3035, 0.7107, 0.5394, 0.7645, 0.5037, 0.7876, 0.4889, 0.7705, 0.5084, 0.7431, 0.2683, 0.7667, 0.253, 0.7834, 0.2178, 0.7593, 0.2494, 0.7387, 0.5521, 0.7877, 0.5186, 0.7916, 0.5037, 0.7876, 0.5394, 0.7645, 0.253, 0.7834, 0.2379, 0.787, 0.2043, 0.7822, 0.2178, 0.7593, 0.5509, 0.8118, 0.5168, 0.8073, 0.5186, 0.7916, 0.5521, 0.7877, 0.2379, 0.787, 0.2392, 0.8029, 0.2048, 0.8064, 0.2043, 0.7822, 0.5125, 0.8288, 0.5168, 0.8073, 0.5509, 0.8118, 0.2048, 0.8064, 0.2392, 0.8029, 0.243, 0.8246, 0.5083, 0.6977, 0.4348, 0.6589, 0.4841, 0.6288, 0.5434, 0.6835, 0.2769, 0.6251, 0.3253, 0.6562, 0.2508, 0.6932, 0.2161, 0.6781, 0.5638, 0.7392, 0.5083, 0.6977, 0.5434, 0.6835, 0.5811, 0.7269, 0.2161, 0.6781, 0.2508, 0.6932, 0.1941, 0.7332, 0.1772, 0.7204, 0.62, 0.7916, 0.5638, 0.7392, 0.5811, 0.7269, 0.6167, 0.76, 0.1772, 0.7204, 0.1941, 0.7332, 0.1361, 0.7841, 0.1404, 0.7524, 0.7075, 0.7599, 0.62, 0.7916, 0.6167, 0.76, 0.6606, 0.7412, 0.1404, 0.7524, 0.1361, 0.7841, 0.04953, 0.7488, 0.09704, 0.7321, 0.7455, 0.6521, 0.7075, 0.7599, 0.6606, 0.7412, 0.6773, 0.6704, 0.09704, 0.7321, 0.04953, 0.7488, 0.01941, 0.6397, 0.08356, 0.662, 0.7408, 0.5724, 0.7455, 0.6521, 0.6773, 0.6704, 0.6714, 0.5927, 0.08356, 0.662, 0.01941, 0.6397, 0.03366, 0.5644, 0.09282, 0.5899, 0.6773, 0.6704, 0.5434, 0.6835, 0.4841, 0.6288, 0.6714, 0.5927, 0.2769, 0.6251, 0.2161, 0.6781, 0.08356, 0.662, 0.09282, 0.5899, 0.6773, 0.6704, 0.6606, 0.7412, 0.5811, 0.7269, 0.5434, 0.6835, 0.1772, 0.7204, 0.09704, 0.7321, 0.08356, 0.662, 0.2161, 0.6781, 0.6606, 0.7412, 0.6167, 0.76, 0.5811, 0.7269, 0.1772, 0.7204, 0.1404, 0.7524, 0.09704, 0.7321, 0.8424, 0.1952, 0.8293, 0.2196, 0.8346, 0.2069, 0.8347, 0.207, 0.03366, 0.5644, 0.05122, 0.5227, 0.145, 0.5626, 0.09282, 0.5899, 0.6204, 0.5657, 0.6714, 0.5927, 0.4841, 0.6288, 0.4981, 0.5523, 0.2769, 0.6251, 0.09282, 0.5899, 0.145, 0.5626, 0.2642, 0.5501, 0.391, 0.6119, 0.4981, 0.5523, 0.4841, 0.6288, 0.4348, 0.6589, 0.2769, 0.6251, 0.2642, 0.5501, 0.3699, 0.6102, 0.3253, 0.6562])
me_suzanne.materials.append(mat_material_001)
me_suzanne.use_remesh_fix_poles = True
me_suzanne.use_remesh_preserve_attributes = False
me_suzanne.use_mirror_vertex_groups = False
me_suzanne.update()

# ---- objects
ob_plane = bpy.data.objects.new('Plane', me_plane)
ob_cylinder = bpy.data.objects.new('Cylinder', me_cylinder)
ob_suzanne = bpy.data.objects.new('Suzanne', me_suzanne)
ob_spot = bpy.data.objects.new('Spot', light_spot)
ob_area = bpy.data.objects.new('Area', light_area)
ob_area_001 = bpy.data.objects.new('Area.001', light_area_001)

# ---- transforms, parenting, visibility, modifiers, constraints
ob_plane.location = (0.0, 0.0, 0.0)
ob_plane.scale = (15.41, 15.41, 15.41)
ob_plane.lineart.crease_threshold = 0.0
_m = ob_plane.modifiers.new('Subdivision', 'SUBSURF')
_m.uv_smooth = 'PRESERVE_CORNERS'
ob_cylinder.location = (0.0, 0.0, 0.0)
ob_cylinder.lineart.crease_threshold = 0.0
ob_suzanne.location = (0.0, 0.0, 1.985)
ob_suzanne.rotation_euler = (0.0, -0.0, 1.571)
ob_suzanne.lineart.crease_threshold = 0.0
_m = ob_suzanne.modifiers.new('Subdivision', 'SUBSURF')
_m.uv_smooth = 'PRESERVE_CORNERS'
ob_spot.location = (-7.433, 0.0, 5.102)
ob_spot.rotation_euler = (1.258, -1.073, -1.427)
ob_spot.lineart.crease_threshold = 0.0
ob_area.location = (0.0, 11.06, 2.219)
ob_area.rotation_euler = (-1.571, -0.0, 0.0)
ob_area.scale = (13.38, 13.38, 13.38)
ob_area.lineart.crease_threshold = 0.0
ob_area_001.location = (9.37, -9.478, 2.219)
ob_area_001.rotation_euler = (-1.571, 0.0, 3.647)
ob_area_001.scale = (3.707, 3.707, 3.707)
ob_area_001.lineart.crease_threshold = 0.0

# ---- collection membership
col_collection.objects.link(ob_plane)
col_collection.objects.link(ob_cylinder)
col_collection.objects.link(ob_suzanne)
col_collection.objects.link(ob_spot)
col_collection.objects.link(ob_area)
col_collection.objects.link(ob_area_001)

# ---- scene / render settings (as saved in the file)
scene.frame_start = 1; scene.frame_end = 250; scene.frame_set(23)
scene.render.engine = 'CYCLES'
scene.cycles.shading_system = True
scene.cycles.use_denoising = False
scene.cycles.samples = 128
scene.cycles.sampling_pattern = 'TABULATED_SOBOL'
scene.cycles.use_adaptive_sampling = False
scene.cycles.use_light_tree = False
scene.view_settings.view_transform = 'Filmic'
bpy.context.view_layer.update()

# ---- added for rendering (the .blend has no active camera): camera
cam_auto = bpy.data.cameras.new('AutoCamera')
cam_auto.lens = 50.0
cam_auto.sensor_width = 36.0
cam_auto.clip_end = 1132.41
ob_auto_camera = bpy.data.objects.new('AutoCamera', cam_auto)
scene.collection.objects.link(ob_auto_camera)
ob_auto_camera.location = (71.6687, -77.43, 56.6309)
ob_auto_camera.rotation_euler = (1.09748, -7.21219e-08, 0.694738)
scene.camera = ob_auto_camera
bpy.context.view_layer.update()
